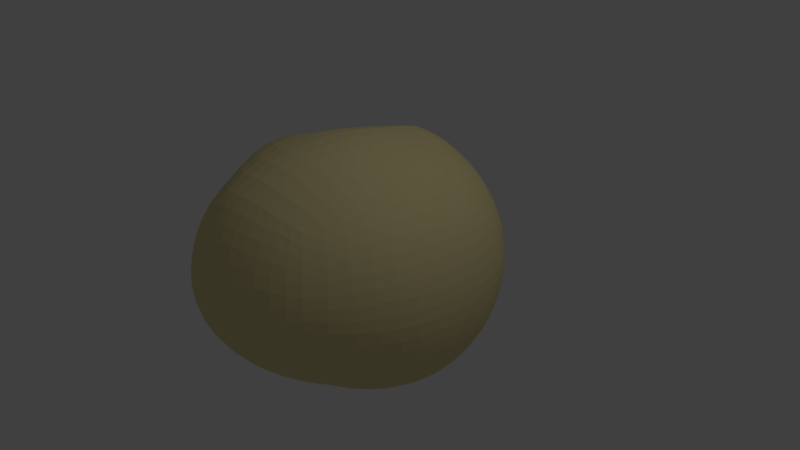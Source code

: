 # Source: RockChunk01.blend  (saved by Blender 2.79.0; exported with 4.5.12 LTS)
import bpy
from mathutils import Matrix  # noqa: F401  (used for matrix-valued properties, if any)

bpy.ops.wm.read_factory_settings(use_empty=True)
scene = bpy.context.scene
scene.name = 'Scene'

# ---- collections
col_collection_1 = bpy.data.collections.new('Collection 1'); scene.collection.children.link(col_collection_1)

# ---- materials (node trees are filled in below, after node groups)
mat_material = bpy.data.materials.new('Material')
mat_material.alpha_threshold = 0.0
mat_material.use_transparent_shadow = False
mat_material.diffuse_color = (0.8, 0.6904, 0.3485, 1.0)
mat_material.specular_color = (1.0, 0.4999, 0.2758)
mat_material.roughness = 0.5
mat_material.line_color = (0.0, 0.0, 0.0, 1.0)

# ---- material node trees

# ---- world
world_world = bpy.data.worlds.new('World'); scene.world = world_world
world_world.color = (0.05088, 0.05088, 0.05088)
world_world.use_sun_shadow = False
world_world.sun_shadow_jitter_overblur = 0.0
world_world.cycles.sampling_method = 'MANUAL'

# ---- cameras
cam_camera = bpy.data.cameras.new('Camera')
cam_camera.clip_end = 100.0
cam_camera.lens = 35.0
cam_camera.sensor_width = 32.0
cam_camera.sensor_height = 18.0
cam_camera.ortho_scale = 7.314
cam_camera.dof.focus_distance = 0.0
cam_camera.dof.aperture_fstop = 128.0

# ---- lights
light_lamp = bpy.data.lights.new('Lamp', 'POINT')
light_lamp.transmission_factor = 0.0
light_lamp.cutoff_distance = 30.0
light_lamp.energy = 100.0
light_lamp.shadow_buffer_clip_start = 1.001
light_lamp.shadow_soft_size = 0.1
light_lamp.shadow_maximum_resolution = 0.006
light_lamp.use_absolute_resolution = True

# ---- meshes
me_cube = bpy.data.meshes.new('Cube')
me_cube.from_pydata([(1.0, 1.0, -1.0), (1.0, -1.0, -1.0), (-1.0, -1.0, -1.0), (-1.0, 1.0, -1.0), (1.0, 1.0, 1.0), (1.0, -1.768, 1.279), (-1.0, -1.0, 1.0), (-1.0, 1.0, 1.0), (1.225, 1.49e-08, -1.225), (1.788e-07, 1.225, -1.225), (1.225, 1.225, 7.538e-09), (-5.96e-08, -1.225, -1.225), (1.225, -1.993, 0.2795), (-1.225, 3.036e-07, -1.225), (-1.225, -1.225, -5.96e-08), (-1.225, 1.225, 1.118e-08), (1.225, -7.153e-07, 1.225), (3.576e-07, 1.225, 1.225), (-5.662e-07, -1.993, 1.504), (-0.8391, 1.788e-07, 0.6145), (3.725e-07, 2.011, 2.98e-08), (-1.732, 2.682e-07, 7.451e-09), (-4.172e-07, -2.5, 0.2795), (1.732, -4.47e-07, 2.794e-08), (-1.49e-07, -1.565e-07, 1.732), (1.079e-07, 2.123e-07, -1.732), (1.155, -0.5197, -1.157), (-0.5246, 1.167, -1.167), (1.167, 1.167, 0.5246), (-0.5241, -1.16, -1.172), (1.189, -1.945, 0.8112), (-1.167, 0.5246, -1.167), (-1.185, -1.157, 0.5265), (-1.167, 1.167, 0.5246), (1.207, -0.8932, 1.344), (-0.5246, 1.167, 1.167), (-0.5827, -1.536, 1.338), (-0.7783, 0.5228, 0.5521), (1.166, 0.5241, -1.166), (0.5246, 1.167, -1.167), (1.167, 1.167, -0.5246), (0.527, -1.163, -1.182), (1.204, -1.559, -0.4249), (-1.159, -0.5209, -1.159), (-1.436, -1.365, -0.5229), (-1.167, 1.167, -0.5246), (1.157, 0.52, 1.157), (0.5246, 1.167, 1.167), (0.5329, -1.944, 1.474), (-1.154, -0.5177, 1.149), (-0.6628, 1.88, 2.98e-08), (0.6628, 1.6, 2.98e-08), (3.986e-07, 1.6, 0.6628), (2.831e-07, 1.88, -0.6628), (-1.6, 0.6628, 7.451e-09), (-1.572, -0.6511, -0.002895), (-1.6, 3.055e-07, -0.6628), (-1.595, 0.002896, 0.6606), (-0.7333, -1.986, 0.105), (0.6756, -2.399, 0.261), (-0.03299, -2.016, -0.603), (-0.03025, -2.396, 0.9536), (1.677, -1.05, 0.119), (1.592, 0.6594, -0.001806), (1.597, 0.004355, -0.6614), (1.602, 0.0118, 0.6635), (-0.02997, -1.019, 1.817), (-0.002135, 0.6557, 1.583), (0.6658, 0.0171, 1.607), (-0.2761, 0.01021, 0.9875), (-0.6628, 2.719e-07, -1.6), (0.6622, 0.000921, -1.599), (1.541e-07, 0.6628, -1.6), (-0.002226, -0.6534, -1.578), (0.6185, -0.6212, -1.472), (0.6249, 0.6364, -1.483), (-0.626, 0.6368, -1.484), (-0.2469, 0.6259, 0.8596), (0.6299, 0.6281, 1.47), (0.6639, -0.98, 1.719), (1.472, 0.6268, 0.6304), (1.477, 0.6257, -0.6348), (1.52, -0.8165, -0.6032), (0.6394, -2.313, 0.9456), (0.6401, -1.907, -0.587), (-0.6719, -1.674, -0.6243), (-1.466, -0.6073, 0.622), (-1.464, -0.612, -0.6279), (-1.484, 0.626, -0.6368), (0.626, 1.484, -0.6368), (0.626, 1.484, 0.6368), (-0.626, 1.484, 0.6368), (-0.626, 1.764, -0.6368), (-1.478, 0.6255, 0.6333), (-0.7405, -1.883, 0.7899), (1.572, -0.9992, 0.8011), (-0.6858, -0.7848, 1.579), (-0.6208, -0.6224, -1.468), (1.085, -0.7653, -1.088), (-0.7714, 1.095, -1.098), (1.097, 1.096, 0.7714), (-0.7708, -1.091, -1.1), (1.113, -1.87, 1.058), (-1.093, 0.769, -1.093), (-1.106, -1.085, 0.7705), (-1.121, 1.095, 0.7796), (1.131, -1.339, 1.339), (-0.7639, 1.083, 1.089), (-0.8045, -1.272, 1.179), (-0.9106, 0.7481, 0.7795), (1.21, 0.2653, -1.21), (0.2655, 1.209, -1.212), (1.211, 1.211, -0.2655), (0.2665, -1.206, -1.222), (1.244, -1.798, -0.08738), (-1.206, -0.264, -1.206), (-1.48, -1.411, -0.2647), (-1.216, 1.212, -0.2662), (1.2, 0.2623, 1.199), (0.2671, 1.216, 1.22), (0.2699, -1.989, 1.518), (-1.025, -0.245, 0.8787), (-0.9775, 1.581, 0.006071), (0.3514, 1.838, 0.005861), (-0.004267, 1.439, 0.9615), (0.007452, 1.996, -0.3415), (-1.433, 0.9573, 0.000364), (-1.682, -0.3328, -0.001421), (-1.441, -0.0005638, -0.9629), (-1.724, 0.007965, 0.3429), (-1.001, -1.62, 0.04828), (0.3448, -2.498, 0.2618), (-0.02036, -1.643, -0.9428), (-0.02585, -2.492, 0.6229), (1.501, -1.547, 0.1932), (1.688, 0.3351, -0.001133), (1.439, 0.002755, -0.9614), (1.699, 0.008974, 0.3381), (-0.03106, -1.528, 1.728), (-0.001285, 0.3278, 1.657), (0.9648, 0.01369, 1.444), (-0.1788, 0.02186, 1.375), (-0.9628, -0.0005029, -1.441), (0.3375, -3.459e-06, -1.697), (0.0003228, 0.9573, -1.433), (-0.001161, -0.3338, -1.685), (1.203, -0.2633, -1.204), (-0.2662, 1.212, -1.216), (1.211, 1.211, 0.2655), (-0.2653, -1.205, -1.216), (1.23, -1.988, 0.5486), (-1.211, 0.2657, -1.211), (-1.224, -1.202, 0.2661), (-1.22, 1.214, 0.267), (1.233, -0.4448, 1.301), (-0.2657, 1.204, 1.218), (-0.3155, -1.783, 1.455), (-0.7987, 0.2565, 0.5515), (1.095, 0.7708, -1.096), (0.77, 1.094, -1.095), (1.096, 1.096, -0.7713), (0.7718, -1.09, -1.105), (1.116, -1.29, -0.7274), (-1.089, -0.7665, -1.089), (-1.098, -1.089, -0.7697), (-1.098, 1.095, -0.7714), (1.09, 0.7678, 1.09), (0.7714, 1.096, 1.097), (0.7789, -1.869, 1.395), (-1.1, -0.7751, 1.104), (-0.3415, 1.996, 0.007397), (0.9562, 1.431, 0.000273), (0.00594, 1.838, 0.3514), (0.006154, 1.581, -0.9775), (-1.699, 0.338, 0.000118), (-1.412, -0.946, -0.001566), (-1.698, -0.0006109, -0.3378), (-1.213, 0.006845, 0.694), (-0.3991, -2.294, 0.1805), (0.9741, -2.228, 0.2639), (-0.02846, -2.313, -0.1916), (-0.026, -2.229, 1.255), (1.748, -0.5275, 0.05697), (1.436, 0.9603, -0.0008909), (1.696, 0.00392, -0.3371), (1.441, 0.01003, 0.9628), (-0.02645, -0.506, 1.813), (-0.01178, 0.9555, 1.428), (0.3435, 0.02476, 1.729), (-0.5382, -0.008747, 0.7721), (-0.3377, -0.0004893, -1.698), (0.962, 0.0002472, -1.44), (2.221e-05, 0.338, -1.699), (-0.001317, -0.9494, -1.418), (0.3131, -0.6476, -1.551), (0.9013, -0.5792, -1.337), (0.6503, -0.3159, -1.56), (0.5779, -0.8998, -1.34), (0.3178, 0.6602, -1.567), (0.9113, 0.5905, -1.348), (0.5834, 0.9149, -1.344), (0.6548, 0.3244, -1.568), (-0.9125, 0.5909, -1.349), (-0.3183, 0.6605, -1.568), (-0.5818, 0.9124, -1.341), (-0.6557, 0.3242, -1.57), (-0.2327, 0.3104, 0.8934), (-0.3849, 0.8743, 1.053), (-0.1513, 0.6758, 1.229), (-0.4973, 0.5791, 0.6779), (0.6539, 0.3263, 1.554), (0.5869, 0.9121, 1.341), (0.9093, 0.5841, 1.336), (0.3254, 0.6604, 1.586), (0.62, -1.479, 1.652), (0.6759, -0.4783, 1.691), (0.9555, -0.9392, 1.56), (0.3242, -1.003, 1.818), (1.555, 0.3235, 0.6542), (1.342, 0.9118, 0.5874), (1.559, 0.654, 0.3199), (1.337, 0.5833, 0.909), (1.56, 0.3199, -0.6577), (1.345, 0.9118, -0.5897), (1.344, 0.5848, -0.916), (1.561, 0.6532, -0.3237), (1.385, -1.201, -0.528), (1.588, -0.4098, -0.6465), (1.358, -0.6748, -0.8973), (1.633, -0.9429, -0.2526), (0.3108, -2.403, 0.97), (0.9384, -2.16, 0.893), (0.6752, -2.4, 0.6097), (0.6012, -2.161, 1.235), (0.3091, -1.992, -0.6206), (0.9404, -1.754, -0.5253), (0.5927, -1.551, -0.9067), (0.6804, -2.202, -0.1925), (-1.204, -1.638, -0.5852), (-0.3656, -1.871, -0.635), (-0.6103, -1.433, -0.9165), (-0.7262, -1.857, -0.273), (-1.549, -0.3072, 0.6589), (-1.341, -0.8919, 0.5834), (-1.556, -0.6406, 0.3166), (-1.338, -0.5591, 0.9016), (-1.557, -0.312, -0.6552), (-1.331, -0.8931, -0.5813), (-1.335, -0.5766, -0.9086), (-1.544, -0.6419, -0.3205), (-1.342, 0.9072, -0.5874), (-1.57, 0.3185, -0.661), (-1.349, 0.5852, -0.9177), (-1.569, 0.6554, -0.324), (0.3284, 1.705, -0.6657), (0.9069, 1.341, -0.5877), (0.6626, 1.573, -0.3251), (0.5874, 1.347, -0.9171), (0.318, 1.567, 0.6624), (0.9108, 1.347, 0.5905), (0.5849, 1.346, 0.9161), (0.6574, 1.567, 0.3238), (-0.9135, 1.349, 0.5977), (-0.3193, 1.572, 0.6676), (-0.6026, 1.353, 0.9238), (-0.6605, 1.706, 0.3343), (-0.9241, 1.487, -0.5969), (-0.3215, 1.863, -0.6723), (-0.6673, 1.864, -0.3274), (-0.591, 1.487, -0.9289), (-1.337, 0.9079, 0.5954), (-1.54, 0.3151, 0.6507), (-1.598, 0.6627, 0.3291), (-1.12, 0.593, 0.6441), (-0.9797, -1.529, 0.6629), (-0.4243, -2.187, 0.8932), (-0.7656, -1.961, 0.4511), (-0.6851, -1.726, 1.081), (1.43, -1.492, 0.8259), (1.62, -0.493, 0.7445), (1.661, -1.033, 0.4662), (1.417, -0.9504, 1.092), (-0.6692, -1.177, 1.495), (-0.4997, -0.3604, 1.306), (-0.3746, -0.9028, 1.743), (-0.9219, -0.6505, 1.367), (-0.9055, -0.582, -1.337), (-0.3165, -0.6481, -1.548), (-0.6519, -0.3172, -1.559), (-0.5787, -0.9003, -1.335), (-0.2941, -0.9368, -1.398), (-0.3324, -0.3315, -1.652), (-0.9468, -0.2966, -1.41), (-0.7527, -0.3095, 1.077), (-0.2911, -0.4245, 1.592), (-0.3751, -1.363, 1.654), (1.455, -0.4686, 1.044), (1.72, -0.5127, 0.4083), (1.499, -1.534, 0.5145), (-0.3899, -2.012, 1.2), (-0.4354, -2.28, 0.5417), (-1.015, -1.594, 0.3596), (-1.158, 0.2973, 0.6551), (-1.68, 0.3392, 0.3438), (-1.428, 0.9527, 0.3072), (-0.2989, 1.562, -0.9776), (-0.3406, 1.983, -0.3441), (-0.975, 1.565, -0.3032), (-0.3361, 1.815, 0.3581), (-0.308, 1.418, 0.9662), (-0.8709, 1.233, 0.8681), (0.9479, 1.41, 0.2995), (0.8525, 1.238, 0.856), (0.2956, 1.417, 0.9581), (0.851, 1.235, -0.8536), (0.9484, 1.409, -0.299), (0.3554, 1.816, -0.3401), (-1.666, 0.3338, -0.3371), (-1.417, 0.2969, -0.9549), (-1.236, 0.849, -0.8532), (-1.393, -0.9307, -0.2955), (-1.228, -0.8404, -0.847), (-1.408, -0.2935, -0.9489), (-1.243, -0.8363, 0.8554), (-1.406, -0.9311, 0.2956), (-1.668, -0.3239, 0.3404), (-0.4006, -2.124, -0.2526), (-0.323, -1.557, -0.9496), (-0.8672, -1.274, -0.8558), (0.9851, -2.028, -0.1546), (0.8676, -1.435, -0.8341), (0.2907, -1.618, -0.948), (0.8758, -2.037, 1.165), (0.9787, -2.228, 0.5835), (0.332, -2.501, 0.6225), (1.702, -0.4729, -0.3048), (1.419, -0.34, -0.9445), (1.252, -0.9913, -0.8245), (1.412, 0.9492, -0.3002), (1.238, 0.8526, -0.8558), (1.411, 0.298, -0.9519), (1.234, 0.851, 0.852), (1.411, 0.9493, 0.2983), (1.652, 0.3365, 0.3333), (0.3357, -0.4859, 1.811), (0.9756, -0.4601, 1.525), (0.8947, -1.416, 1.519), (0.2961, 0.9552, 1.429), (0.852, 0.8513, 1.234), (0.945, 0.302, 1.402), (-0.6397, 0.809, 0.9044), (-0.2127, 0.9397, 1.25), (-0.1528, 0.3441, 1.283), (-0.334, 0.3368, -1.665), (-0.2955, 0.9486, -1.411), (-0.8498, 0.8522, -1.236), (0.9501, 0.3003, -1.416), (0.851, 0.8543, -1.237), (0.296, 0.9491, -1.41), (0.8429, -0.8419, -1.232), (0.9434, -0.2946, -1.408), (0.3305, -0.3309, -1.653), (0.2923, -0.9366, -1.401), (0.3336, 0.3369, -1.664), (-0.9515, 0.3003, -1.418), (-0.4979, 0.2783, 0.691), (0.3342, 0.3446, 1.666), (0.3019, -1.517, 1.735), (1.402, 0.2999, 0.9447), (1.654, 0.334, -0.3357), (1.475, -1.39, -0.1832), (0.2925, -2.232, 1.275), (0.3328, -2.302, -0.2125), (-1.256, -1.753, -0.277), (-1.292, -0.2696, 0.8054), (-1.649, -0.3282, -0.3346), (-1.412, 0.9459, -0.2988), (0.3059, 1.483, -0.9635), (0.3441, 1.732, 0.3477), (-0.9667, 1.489, 0.3126), (-0.8615, 1.307, -0.8656), (-1.135, 0.8417, 0.7198), (-0.9103, -1.412, 0.9335), (1.305, -1.424, 1.101), (-0.8943, -0.9771, 1.306), (-0.8457, -0.8448, -1.231), (1.044, -0.8835, -1.045), (-0.8882, 1.05, -1.052), (1.051, 1.051, 0.8883), (-0.8881, -1.049, -1.053), (1.061, -1.822, 1.172), (-1.048, 0.8858, -1.048), (-1.053, -1.043, 0.8854), (-1.074, 1.048, 0.8976), (1.073, -1.557, 1.316), (-0.8842, 1.041, 1.051), (-0.9006, -1.135, 1.089), (-0.9689, 0.8574, 0.9033), (1.221, 0.1331, -1.221), (0.1332, 1.221, -1.223), (1.221, 1.221, -0.1332), (0.1335, -1.219, -1.228), (1.243, -1.903, 0.09276), (-1.219, -0.1326, -1.219), (-1.358, -1.313, -0.13), (-1.225, 1.221, -0.1334), (1.213, 0.1314, 1.213), (0.1339, 1.226, 1.228), (0.1346, -1.998, 1.52), (-0.934, -0.1294, 0.7388), (-1.105, 1.406, 0.003736), (0.1827, 1.939, 0.005796), (-0.002768, 1.341, 1.1), (0.006917, 2.02, -0.1714), (-1.331, 1.093, 8.614e-05), (-1.716, -0.1678, -0.000983), (-1.34, -0.0004337, -1.099), (-1.739, 0.003795, 0.1717), (-1.125, -1.429, 0.02744), (0.1723, -2.514, 0.2678), (-0.0105, -1.437, -1.088), (-0.01602, -2.509, 0.4513), (1.375, -1.778, 0.2345), (1.715, 0.1683, -0.0005913), (1.338, 0.001374, -1.098), (1.724, 0.005258, 0.1698), (-0.01961, -1.769, 1.632), (-0.0002408, 0.1637, 1.694), (1.1, 0.008014, 1.341), (-0.1162, 0.021, 1.568), (-1.099, -0.0003905, -1.339), (0.1696, -0.0001667, -1.723), (0.000146, 1.093, -1.331), (-0.0005824, -0.1681, -1.717), (1.182, -0.3927, -1.184), (-0.3969, 1.193, -1.196), (1.193, 1.193, 0.3963), (-0.3959, -1.185, -1.198), (1.215, -1.971, 0.6815), (-1.193, 0.3965, -1.193), (-1.21, -1.183, 0.3976), (-1.199, 1.195, 0.3977), (1.225, -0.6688, 1.328), (-0.3959, 1.186, 1.196), (-0.4555, -1.664, 1.403), (-0.787, 0.3895, 0.5374), (1.134, 0.6494, -1.134), (0.6489, 1.133, -1.134), (1.135, 1.135, -0.6499), (0.6516, -1.129, -1.148), (1.165, -1.428, -0.5805), (-1.126, -0.6453, -1.126), (-1.277, -1.223, -0.6548), (-1.136, 1.134, -0.65), (1.127, 0.6456, 1.127), (0.6497, 1.135, 1.135), (0.6584, -1.91, 1.44), (-1.141, -0.6523, 1.143), (-0.507, 1.951, 0.006454), (0.8099, 1.516, 7.131e-05), (0.003558, 1.721, 0.5082), (0.005746, 1.742, -0.8311), (-1.658, 0.503, -0.000244), (-1.493, -0.799, -0.002619), (-1.657, -0.0005036, -0.5026), (-1.407, 0.00874, 0.7108), (-0.5718, -2.146, 0.1411), (0.8297, -2.322, 0.2606), (-0.03299, -2.176, -0.4057), (-0.03096, -2.321, 1.109), (1.725, -0.7904, 0.08729), (1.521, 0.8136, -0.001333), (1.654, 0.004526, -0.5016), (1.529, 0.01197, 0.8172), (-0.03173, -0.7625, 1.829), (-0.00963, 0.8073, 1.509), (0.5084, 0.02281, 1.678), (-0.3983, -0.007216, 0.8698), (-0.5026, -0.0004049, -1.657), (0.816, 0.0004437, -1.526), (2.337e-05, 0.503, -1.658), (-0.001799, -0.8043, -1.503), (0.156, -0.6533, -1.571), (0.7632, -0.6028, -1.411), (0.6592, -0.1585, -1.587), (0.6, -0.7628, -1.411), (0.1596, 0.6644, -1.591), (0.7714, 0.6161, -1.421), (0.5559, 1.044, -1.26), (0.6427, 0.4826, -1.532), (-1.044, 0.5603, -1.264), (-0.4741, 0.6514, -1.533), (-0.5537, 1.041, -1.255), (-0.6438, 0.4828, -1.534), (-0.244, 0.1566, 0.9335), (-0.3081, 0.7563, 0.9541), (-0.09943, 0.6754, 1.416), (-0.3644, 0.6072, 0.7569), (0.6606, 0.172, 1.582), (0.6111, 0.7731, 1.411), (1.038, 0.5543, 1.252), (0.4813, 0.6476, 1.537), (0.5828, -1.719, 1.578), (0.6738, -0.7288, 1.714), (1.086, -0.9166, 1.458), (0.4972, -0.9923, 1.779), (1.582, 0.1682, 0.6602), (1.413, 0.7723, 0.6113), (1.582, 0.6595, 0.1598), (1.411, 0.6075, 0.7729), (1.584, 0.1628, -0.6619), (1.417, 0.7719, -0.6148), (1.26, 0.5568, -1.046), (1.525, 0.6421, -0.4812), (1.298, -1.383, -0.4793), (1.562, -0.6149, -0.6289), (1.26, -0.5987, -1.031), (1.585, -0.8823, -0.4315), (0.1396, -2.414, 0.9683), (0.7936, -2.245, 0.9229), (0.6809, -2.413, 0.4353), (0.6239, -2.245, 1.095), (0.1383, -2.012, -0.6193), (0.7943, -1.836, -0.5618), (0.5609, -1.359, -1.047), (0.6651, -2.064, -0.3976), (-1.339, -1.514, -0.5703), (-0.5183, -1.772, -0.629), (-0.5679, -1.297, -1.046), (-0.7068, -1.78, -0.4577), (-1.575, -0.1526, 0.6637), (-1.41, -0.7528, 0.6057), (-1.571, -0.649, 0.1573), (-1.411, -0.5839, 0.766), (-1.586, -0.1571, -0.6619), (-1.394, -0.7502, -0.6022), (-1.253, -0.5514, -1.038), (-1.51, -0.6296, -0.476), (-1.255, 1.038, -0.5565), (-1.534, 0.4744, -0.6518), (-1.263, 0.5573, -1.047), (-1.533, 0.6435, -0.4825), (0.1697, 1.803, -0.6712), (0.7667, 1.413, -0.6124), (0.6676, 1.594, -0.1632), (0.6101, 1.421, -0.7801), (0.1597, 1.59, 0.6662), (0.7711, 1.42, 0.6159), (0.5572, 1.262, 1.046), (0.6445, 1.532, 0.4821), (-1.045, 1.263, 0.5646), (-0.475, 1.535, 0.6566), (-0.5769, 1.275, 1.061), (-0.6438, 1.595, 0.4859), (-1.049, 1.329, -0.5625), (-0.4778, 1.823, -0.6611), (-0.6727, 1.884, -0.1642), (-0.6146, 1.634, -0.7916), (-1.258, 1.043, 0.5654), (-1.511, 0.4707, 0.6439), (-1.608, 0.6666, 0.1646), (-1.299, 0.6151, 0.6673), (-1.08, -1.342, 0.5941), (-0.5922, -2.044, 0.8459), (-0.7549, -1.979, 0.2779), (-0.7198, -1.809, 0.9393), (1.323, -1.726, 0.8239), (1.605, -0.7466, 0.7767), (1.678, -1.044, 0.2932), (1.503, -0.9759, 0.951), (-0.6297, -1.359, 1.42), (-0.609, -0.5519, 1.464), (-0.2055, -0.9613, 1.794), (-0.8057, -0.7169, 1.475), (-1.037, -0.5541, -1.254), (-0.4705, -0.6379, -1.514), (-0.6603, -0.1596, -1.587), (-0.6015, -0.7638, -1.406), (1.123, -0.644, -1.125), (-0.65, 1.134, -1.136), (1.135, 1.135, 0.65), (-0.6494, -1.128, -1.14), (1.156, -1.911, 0.937), (-1.133, 0.6488, -1.133), (-1.15, -1.124, 0.6506), (-1.152, 1.135, 0.6545), (1.175, -1.117, 1.348), (-0.645, 1.125, 1.13), (-0.6986, -1.406, 1.262), (-0.8474, 0.6446, 0.655), (1.191, 0.3959, -1.192), (0.3962, 1.192, -1.193), (1.193, 1.193, -0.3963), (0.398, -1.188, -1.207), (1.23, -1.684, -0.2604), (-1.186, -0.3937, -1.186), (-1.481, -1.394, -0.3987), (-1.196, 1.193, -0.3969), (1.181, 0.392, 1.181), (0.3976, 1.196, 1.198), (0.4032, -1.971, 1.502), (-1.102, -0.3661, 1.023), (-0.831, 1.742, 0.005622), (0.5086, 1.721, 0.003547), (-0.002216, 1.521, 0.8127), (0.006531, 1.951, -0.507), (-1.523, 0.814, -8.334e-05), (-1.633, -0.4943, -0.002322), (-1.528, -0.0004592, -0.8168), (-1.685, 0.007164, 0.5123), (-0.8721, -1.807, 0.07468), (0.5133, -2.459, 0.2592), (-0.02785, -1.837, -0.7813), (-0.03082, -2.454, 0.7911), (1.602, -1.303, 0.1548), (1.647, 0.4993, -0.00146), (1.525, 0.003746, -0.8152), (1.659, 0.01132, 0.5032), (-0.03366, -1.277, 1.789), (-0.002712, 0.4922, 1.622), (0.8189, 0.01658, 1.532), (-0.2231, 0.01159, 1.18), (-0.8167, -0.0003993, -1.528), (0.5022, 0.0003146, -1.656), (0.0001768, 0.8139, -1.523), (-0.001712, -0.496, -1.638), (1.217, -0.1322, -1.218), (-0.1335, 1.222, -1.225), (1.221, 1.221, 0.1332), (-0.133, -1.218, -1.224), (1.234, -1.996, 0.414), (-1.222, 0.1333, -1.222), (-1.218, -1.211, 0.1328), (-1.227, 1.223, 0.1337), (1.231, -0.222, 1.265), (-0.1333, 1.218, 1.229), (-0.1644, -1.895, 1.491), (-0.8173, 0.1252, 0.5717), (1.051, 0.8879, -1.051), (0.8873, 1.05, -1.05), (1.051, 1.051, -0.8882), (0.8873, -1.046, -1.054), (1.06, -1.146, -0.8659), (-1.046, -0.8849, -1.046), (-1.045, -1.043, -0.8823), (-1.052, 1.05, -0.8881), (1.048, 0.8863, 1.048), (0.8883, 1.051, 1.052), (0.8929, -1.821, 1.342), (-1.052, -0.8892, 1.054), (-0.1714, 2.02, 0.006883), (1.095, 1.334, 0.0001465), (0.005833, 1.939, 0.1827), (0.003788, 1.406, -1.105), (-1.725, 0.1699, -0.0002428), (-1.319, -1.086, -0.002155), (-1.722, -0.0004841, -0.1696), (-1.027, -0.0009271, 0.6515), (-0.2077, -2.414, 0.2262), (1.106, -2.118, 0.2701), (-0.01818, -2.425, 0.03715), (-0.01606, -2.119, 1.388), (1.749, -0.2635, 0.02823), (1.338, 1.098, -0.0004375), (1.722, 0.002537, -0.1694), (1.339, 0.006061, 1.099), (-0.01528, -0.2523, 1.776), (-0.009426, 1.097, 1.335), (0.1715, 0.01955, 1.757), (-0.6825, -0.01249, 0.6811), (-0.1697, -0.0004179, -1.723), (1.099, 5.276e-06, -1.339), (2.1e-05, 0.1699, -1.725), (-0.0006661, -1.088, -1.323), (0.4677, -0.6372, -1.518), (1.031, -0.5512, -1.251), (0.6368, -0.4705, -1.522), (0.553, -1.032, -1.263), (0.4734, 0.6511, -1.531), (1.043, 0.5598, -1.263), (0.6065, 0.7788, -1.419), (0.6616, 0.1634, -1.591), (-0.7725, 0.6166, -1.423), (-0.1598, 0.6646, -1.591), (-0.6061, 0.7777, -1.418), (-0.6624, 0.1629, -1.593), (-0.2246, 0.4676, 0.8651), (-0.4606, 1.007, 1.138), (-0.1907, 0.657, 1.041), (-0.6338, 0.5553, 0.6041), (0.6441, 0.4787, 1.517), (0.5584, 1.044, 1.26), (0.7722, 0.6081, 1.408), (0.1612, 0.6672, 1.613), (0.647, -1.232, 1.698), (0.6726, -0.2299, 1.653), (0.8138, -0.9601, 1.647), (0.1471, -1.012, 1.831), (1.519, 0.4768, 0.6445), (1.261, 1.044, 0.5586), (1.522, 0.6431, 0.4772), (1.252, 0.5539, 1.037), (1.524, 0.4746, -0.6487), (1.262, 1.044, -0.5598), (1.416, 0.6077, -0.7785), (1.583, 0.6591, -0.1635), (1.459, -1.012, -0.5698), (1.6, -0.203, -0.6572), (1.445, -0.7478, -0.7545), (1.664, -0.9989, -0.06869), (0.4781, -2.368, 0.9621), (1.071, -2.06, 0.8557), (0.6614, -2.366, 0.7805), (0.5711, -2.06, 1.363), (0.477, -1.956, -0.6103), (1.076, -1.66, -0.4788), (0.6196, -1.735, -0.7536), (0.6854, -2.317, 0.02725), (-0.9391, -1.662, -0.6124), (-0.2019, -1.951, -0.6256), (-0.6438, -1.558, -0.7752), (-0.7358, -1.927, -0.08603), (-1.514, -0.4596, 0.6457), (-1.263, -1.024, 0.5549), (-1.52, -0.6275, 0.4724), (-1.252, -0.5356, 1.03), (-1.516, -0.464, -0.6438), (-1.379, -1.13, -0.5508), (-1.405, -0.5968, -0.7712), (-1.564, -0.649, -0.1623), (-1.418, 0.7698, -0.6145), (-1.593, 0.16, -0.665), (-1.422, 0.6082, -0.7805), (-1.59, 0.6615, -0.1626), (0.4782, 1.596, -0.6523), (1.041, 1.259, -0.5585), (0.6489, 1.535, -0.4834), (0.5587, 1.262, -1.046), (0.4738, 1.531, 0.6523), (1.044, 1.262, 0.5601), (0.6076, 1.42, 0.7792), (0.6639, 1.591, 0.1626), (-0.773, 1.422, 0.6206), (-0.1602, 1.593, 0.6697), (-0.6149, 1.42, 0.7811), (-0.6687, 1.804, 0.1728), (-0.7839, 1.634, -0.6232), (-0.1612, 1.883, -0.6751), (-0.6533, 1.824, -0.4864), (-0.5594, 1.329, -1.051), (-1.409, 0.7679, 0.6176), (-1.57, 0.1595, 0.6584), (-1.563, 0.6537, 0.4922), (-0.9488, 0.5604, 0.5964), (-0.8672, -1.71, 0.7288), (-0.2376, -2.308, 0.931), (-0.7608, -1.928, 0.6224), (-0.6371, -1.633, 1.212), (1.513, -1.249, 0.8183), (1.616, -0.24, 0.7063), (1.625, -1.018, 0.6362), (1.318, -0.9224, 1.223), (-0.694, -0.9858, 1.557), (-0.3794, -0.1822, 1.145), (-0.5344, -0.8426, 1.67), (-1.039, -0.5836, 1.259), (-0.7663, -0.6049, -1.409), (-0.16, -0.6535, -1.569), (-0.6387, -0.4718, -1.52), (-0.5524, -1.032, -1.256), (-0.4379, -0.9217, -1.371), (-0.1482, -0.9461, -1.413), (-0.3063, -0.7951, -1.478), (-0.2801, -1.072, -1.309), (-0.4943, -0.3261, -1.613), (-0.1675, -0.3344, -1.676), (-0.3367, -0.1672, -1.683), (-0.3257, -0.4921, -1.607), (-1.082, -0.2819, -1.314), (-0.803, -0.3086, -1.491), (-0.9585, -0.1493, -1.431), (-0.9292, -0.4409, -1.378), (-0.8533, -0.4574, 1.239), (-0.6406, -0.1703, 0.9167), (-0.6235, -0.3393, 1.187), (-0.8873, -0.2808, 0.9744), (-0.3427, -0.6562, 1.686), (-0.2332, -0.2011, 1.485), (-0.1703, -0.4594, 1.718), (-0.3983, -0.3913, 1.451), (-0.351, -1.578, 1.563), (-0.3852, -1.137, 1.718), (-0.2077, -1.45, 1.703), (-0.5287, -1.273, 1.583), (1.443, -0.7096, 1.073), (1.452, -0.2288, 1.006), (1.545, -0.4805, 0.8984), (1.35, -0.4562, 1.177), (1.702, -0.7739, 0.4392), (1.717, -0.2514, 0.3745), (1.744, -0.5205, 0.2334), (1.679, -0.5028, 0.5791), (1.379, -1.769, 0.5336), (1.593, -1.288, 0.4924), (1.509, -1.545, 0.354), (1.473, -1.517, 0.6724), (-0.546, -1.875, 1.147), (-0.2175, -2.134, 1.239), (-0.4135, -2.106, 1.051), (-0.3579, -1.902, 1.333), (-0.6105, -2.131, 0.4977), (-0.2411, -2.406, 0.5847), (-0.4244, -2.297, 0.3608), (-0.4366, -2.242, 0.72), (-1.119, -1.398, 0.3127), (-0.8975, -1.782, 0.4061), (-1.005, -1.604, 0.2038), (-1.004, -1.565, 0.5128), (-1.139, 0.4448, 0.6401), (-1.186, 0.1511, 0.6677), (-1.349, 0.3109, 0.6871), (-0.9813, 0.2756, 0.5934), (-1.647, 0.503, 0.3381), (-1.711, 0.1747, 0.3452), (-1.701, 0.3408, 0.1726), (-1.639, 0.3337, 0.5106), (-1.327, 1.086, 0.2877), (-1.52, 0.8121, 0.3198), (-1.437, 0.9594, 0.1539), (-1.398, 0.9391, 0.4575), (-0.4477, 1.53, -0.9603), (-0.1468, 1.579, -0.9853), (-0.313, 1.724, -0.8364), (-0.2831, 1.389, -1.1), (-0.5094, 1.938, -0.3388), (-0.1672, 2.007, -0.3463), (-0.3446, 2.007, -0.169), (-0.334, 1.937, -0.5137), (-1.099, 1.391, -0.2853), (-0.8326, 1.726, -0.3181), (-0.984, 1.58, -0.149), (-0.9567, 1.532, -0.4529), (-0.5018, 1.77, 0.352), (-0.1657, 1.837, 0.3613), (-0.3277, 1.694, 0.5129), (-0.3421, 1.921, 0.1905), (-0.4572, 1.392, 0.9491), (-0.1564, 1.434, 0.9674), (-0.2928, 1.324, 1.105), (-0.3138, 1.496, 0.8174), (-1.003, 1.171, 0.8322), (-0.7393, 1.297, 0.899), (-0.8348, 1.169, 0.9946), (-0.8942, 1.294, 0.7345), (0.8043, 1.492, 0.3123), (1.084, 1.316, 0.2839), (0.9329, 1.383, 0.4466), (0.9554, 1.425, 0.1504), (0.7212, 1.297, 0.889), (0.9783, 1.172, 0.8169), (0.8151, 1.172, 0.9801), (0.8849, 1.297, 0.7259), (0.1461, 1.433, 0.9632), (0.4421, 1.387, 0.9407), (0.2827, 1.323, 1.094), (0.3074, 1.495, 0.812), (0.7203, 1.293, -0.8866), (0.977, 1.17, -0.8153), (0.882, 1.292, -0.7231), (0.8136, 1.169, -0.9778), (0.8054, 1.491, -0.312), (1.084, 1.316, -0.2835), (0.9559, 1.425, -0.1498), (0.9312, 1.38, -0.4451), (0.1892, 1.921, -0.3441), (0.5099, 1.696, -0.3328), (0.3601, 1.838, -0.1678), (0.3479, 1.77, -0.5066), (-1.626, 0.4971, -0.3322), (-1.691, 0.1675, -0.3392), (-1.625, 0.3277, -0.5013), (-1.689, 0.3372, -0.1692), (-1.388, 0.4429, -0.94), (-1.435, 0.1488, -0.9628), (-1.32, 0.2826, -1.088), (-1.5, 0.3092, -0.8117), (-1.168, 0.9732, -0.8132), (-1.297, 0.7196, -0.8883), (-1.169, 0.812, -0.9767), (-1.293, 0.8811, -0.7228), (-1.462, -0.7828, -0.3084), (-1.44, -1.17, -0.2731), (-1.376, -0.9154, -0.4419), (-1.407, -0.941, -0.149), (-1.283, -0.7092, -0.8786), (-1.163, -0.9641, -0.8065), (-1.161, -0.8053, -0.9699), (-1.283, -0.8689, -0.716), (-1.43, -0.1478, -0.9596), (-1.376, -0.4367, -0.9317), (-1.313, -0.2803, -1.083), (-1.489, -0.3044, -0.8056), (-1.302, -0.7033, 0.888), (-1.173, -0.9603, 0.8128), (-1.297, -0.8668, 0.7216), (-1.173, -0.8068, 0.981), (-1.485, -0.7882, 0.307), (-1.315, -1.067, 0.281), (-1.41, -0.9395, 0.1471), (-1.379, -0.9148, 0.4413), (-1.705, -0.1596, 0.3436), (-1.618, -0.4845, 0.3297), (-1.684, -0.3307, 0.1699), (-1.627, -0.3183, 0.5069), (-0.5618, -1.989, -0.2632), (-0.2196, -2.231, -0.2289), (-0.3881, -2.007, -0.4502), (-0.4072, -2.221, -0.0406), (-0.4679, -1.497, -0.9358), (-0.1728, -1.604, -0.9516), (-0.2952, -1.383, -1.086), (-0.3472, -1.72, -0.7988), (-0.9885, -1.185, -0.8198), (-0.7411, -1.356, -0.8895), (-0.8176, -1.181, -0.9759), (-1.038, -1.461, -0.7303), (0.8375, -2.123, -0.1781), (1.12, -1.919, -0.1246), (0.9691, -1.898, -0.3461), (0.9891, -2.14, 0.04923), (0.7331, -1.497, -0.8756), (0.9942, -1.364, -0.7834), (0.8208, -1.264, -0.971), (0.9081, -1.599, -0.6851), (0.1354, -1.635, -0.9515), (0.4436, -1.589, -0.9334), (0.2791, -1.414, -1.088), (0.3013, -1.812, -0.7921), (0.7423, -2.105, 1.205), (0.9999, -1.958, 1.116), (0.9118, -2.104, 1.033), (0.8323, -1.958, 1.287), (0.8321, -2.323, 0.598), (1.112, -2.116, 0.5674), (0.9835, -2.238, 0.4236), (0.964, -2.201, 0.7406), (0.1526, -2.514, 0.6251), (0.507, -2.462, 0.6177), (0.3404, -2.514, 0.4421), (0.3228, -2.463, 0.7994), (1.678, -0.7097, -0.2815), (1.708, -0.2345, -0.3229), (1.653, -0.4423, -0.4786), (1.734, -0.5009, -0.1252), (1.394, -0.5089, -0.9249), (1.434, -0.1691, -0.9569), (1.316, -0.3027, -1.079), (1.51, -0.3759, -0.7996), (1.186, -1.142, -0.7777), (1.309, -0.8353, -0.8648), (1.17, -0.8796, -0.9584), (1.323, -1.099, -0.6806), (1.493, 0.8048, -0.3133), (1.318, 1.085, -0.2843), (1.384, 0.9339, -0.4466), (1.43, 0.9583, -0.1511), (1.296, 0.7213, -0.889), (1.172, 0.9783, -0.8168), (1.171, 0.8147, -0.9793), (1.296, 0.8853, -0.7254), (1.43, 0.1509, -0.96), (1.383, 0.4429, -0.9371), (1.317, 0.283, -1.086), (1.492, 0.3104, -0.8084), (1.29, 0.7195, 0.8835), (1.17, 0.9774, 0.8149), (1.293, 0.8845, 0.7223), (1.167, 0.8123, 0.9748), (1.492, 0.8051, 0.3105), (1.318, 1.085, 0.2834), (1.429, 0.9583, 0.1493), (1.382, 0.9339, 0.4445), (1.68, 0.1734, 0.3366), (1.611, 0.4971, 0.3279), (1.678, 0.3376, 0.1669), (1.611, 0.3317, 0.4961), (0.3316, -0.7443, 1.825), (0.3406, -0.2296, 1.776), (0.5095, -0.481, 1.762), (0.1546, -0.493, 1.832), (0.9705, -0.6994, 1.55), (0.9722, -0.2227, 1.488), (1.109, -0.4517, 1.419), (0.8296, -0.4685, 1.615), (0.8448, -1.648, 1.469), (0.9316, -1.18, 1.549), (1.017, -1.379, 1.434), (0.761, -1.45, 1.592), (0.3122, 0.8119, 1.515), (0.2829, 1.091, 1.331), (0.4441, 0.938, 1.392), (0.1421, 0.9648, 1.447), (0.8836, 0.72, 1.289), (0.8149, 0.9775, 1.17), (0.9749, 0.8125, 1.166), (0.7216, 0.8842, 1.291), (0.9559, 0.1581, 1.425), (0.9296, 0.4442, 1.373), (1.077, 0.2836, 1.307), (0.8026, 0.3156, 1.484), (-0.564, 0.7065, 0.7814), (-0.7102, 0.9241, 1.023), (-0.51, 0.8458, 0.973), (-0.7755, 0.7778, 0.843), (-0.1807, 0.808, 1.241), (-0.2436, 1.073, 1.248), (-0.1186, 0.9519, 1.346), (-0.3002, 0.9084, 1.153), (-0.159, 0.1816, 1.326), (-0.1432, 0.5093, 1.252), (-0.1069, 0.344, 1.483), (-0.1803, 0.3256, 1.086), (-0.4971, 0.332, -1.625), (-0.1678, 0.339, -1.69), (-0.3278, 0.5012, -1.625), (-0.3376, 0.169, -1.69), (-0.4403, 0.9339, -1.381), (-0.1481, 0.9565, -1.427), (-0.2812, 1.081, -1.315), (-0.3082, 0.8081, -1.496), (-0.9751, 0.8137, -1.169), (-0.7183, 0.8854, -1.293), (-0.8116, 0.9748, -1.168), (-0.884, 0.7241, -1.297), (0.8061, 0.3138, -1.499), (1.085, 0.2842, -1.319), (0.9342, 0.4471, -1.387), (0.96, 0.1509, -1.434), (0.7197, 0.8877, -1.295), (0.9768, 0.8156, -1.171), (0.8133, 0.9777, -1.17), (0.8842, 0.725, -1.297), (0.1487, 0.9566, -1.426), (0.4413, 0.9354, -1.382), (0.2814, 1.082, -1.314), (0.3082, 0.8082, -1.495), (0.7131, -0.8738, -1.291), (0.9662, -0.8052, -1.162), (0.8743, -0.7123, -1.288), (0.8079, -0.9667, -1.169), (0.8005, -0.3069, -1.491), (1.078, -0.2803, -1.312), (0.9564, -0.148, -1.429), (0.9253, -0.4385, -1.377), (0.1654, -0.3341, -1.676), (0.4926, -0.3251, -1.614), (0.3356, -0.1666, -1.683), (0.3231, -0.4915, -1.608), (0.1459, -0.9461, -1.415), (0.4368, -0.9216, -1.376), (0.3036, -0.7947, -1.481), (0.2798, -1.073, -1.313), (0.1677, 0.339, -1.69), (0.4965, 0.3322, -1.624), (0.3273, 0.501, -1.624), (0.3373, 0.1693, -1.689), (-1.087, 0.2844, -1.321), (-0.8073, 0.3137, -1.501), (-0.9358, 0.4475, -1.389), (-0.9611, 0.1505, -1.435), (-0.5101, 0.1301, 0.7189), (-0.4878, 0.4279, 0.6655), (-0.3539, 0.2911, 0.7778), (-0.6402, 0.265, 0.6042), (0.3392, 0.185, 1.699), (0.3308, 0.5039, 1.632), (0.4977, 0.3378, 1.62), (0.1652, 0.3441, 1.693), (0.2883, -1.762, 1.645), (0.3151, -1.262, 1.791), (0.4637, -1.501, 1.703), (0.1353, -1.527, 1.744), (1.424, 0.1553, 0.9552), (1.374, 0.4428, 0.9295), (1.486, 0.3133, 0.8032), (1.307, 0.2825, 1.077), (1.681, 0.1697, -0.3376), (1.614, 0.4956, -0.331), (1.614, 0.3285, -0.4989), (1.679, 0.3363, -0.1692), (1.367, -1.599, -0.1387), (1.564, -1.17, -0.2214), (1.437, -1.299, -0.3597), (1.498, -1.473, 0.002322), (0.1326, -2.243, 1.274), (0.4494, -2.204, 1.261), (0.3029, -2.327, 1.128), (0.2826, -2.12, 1.406), (0.1522, -2.32, -0.2089), (0.5096, -2.261, -0.208), (0.3229, -2.158, -0.4254), (0.3417, -2.419, 0.01669), (-1.394, -1.599, -0.2666), (-0.9938, -1.818, -0.2667), (-1.248, -1.718, -0.4425), (-1.126, -1.697, -0.1122), (-1.254, -0.1315, 0.7485), (-1.326, -0.4101, 0.8615), (-1.429, -0.2876, 0.7467), (-1.16, -0.255, 0.8472), (-1.682, -0.1657, -0.3378), (-1.603, -0.4873, -0.3288), (-1.61, -0.3218, -0.497), (-1.672, -0.3321, -0.1687), (-1.315, 1.08, -0.2828), (-1.497, 0.8041, -0.3127), (-1.382, 0.93, -0.4449), (-1.427, 0.9546, -0.1497), (0.1581, 1.537, -0.9765), (0.4481, 1.417, -0.9425), (0.3215, 1.601, -0.8205), (0.2875, 1.35, -1.092), (0.1779, 1.794, 0.3544), (0.5027, 1.653, 0.3373), (0.3326, 1.653, 0.5071), (0.3527, 1.794, 0.1798), (-1.098, 1.355, 0.2916), (-0.8195, 1.605, 0.3278), (-0.942, 1.42, 0.4563), (-0.9783, 1.541, 0.1614), (-0.9827, 1.203, -0.821), (-0.7306, 1.401, -0.9027), (-0.8982, 1.402, -0.7355), (-0.8189, 1.203, -0.9846), (-1.141, 0.9668, 0.7587), (-1.129, 0.7177, 0.6803), (-1.241, 0.8778, 0.6682), (-1.027, 0.7899, 0.7596), (-1.004, -1.247, 0.8504), (-0.8035, -1.572, 1.011), (-0.9509, -1.473, 0.8009), (-0.8579, -1.342, 1.056), (1.219, -1.652, 1.087), (1.37, -1.189, 1.103), (1.374, -1.461, 0.9672), (1.223, -1.383, 1.225), (-0.851, -1.126, 1.243), (-0.9261, -0.8188, 1.355), (-0.7863, -1.079, 1.404), (-0.9955, -0.8755, 1.204), (-0.9711, -0.8089, -1.165), (-0.7147, -0.8755, -1.288), (-0.878, -0.7154, -1.288), (-0.81, -0.9698, -1.168), (-0.6833, -1.004, -1.216), (-0.7426, -0.7425, -1.352), (-1.007, -0.6833, -1.212), (-1.033, -0.7353, 1.249), (-0.8137, -0.9026, 1.459), (-0.7451, -1.244, 1.335), (1.279, -1.155, 1.23), (1.449, -1.221, 0.9648), (1.277, -1.692, 0.9586), (-0.7529, -1.49, 1.138), (-0.8418, -1.644, 0.873), (-1.047, -1.297, 0.7247), (-0.9915, 0.678, 0.6723), (-1.27, 0.7463, 0.6678), (-1.205, 1.01, 0.6691), (-0.6922, 1.27, -1.022), (-0.7628, 1.524, -0.7697), (-1.02, 1.27, -0.6948), (-0.8318, 1.682, 0.171), (-0.7974, 1.515, 0.475), (-1.075, 1.313, 0.4295), (0.5102, 1.695, 0.1723), (0.4906, 1.597, 0.4966), (0.1697, 1.694, 0.5118), (0.4245, 1.309, -1.072), (0.467, 1.513, -0.8019), (0.1673, 1.679, -0.8325), (-1.515, 0.8118, -0.1569), (-1.463, 0.7901, -0.4655), (-1.29, 1.062, -0.4213), (-1.624, -0.4929, -0.1662), (-1.566, -0.4779, -0.4884), (-1.641, -0.1624, -0.5022), (-1.219, -0.3862, 0.9465), (-1.428, -0.4358, 0.7634), (-1.418, -0.1393, 0.73), (-0.935, -1.818, -0.09593), (-0.9793, -1.764, -0.4526), (-1.391, -1.574, -0.4286), (0.5167, -2.378, 0.01803), (0.4967, -2.12, -0.4176), (0.1451, -2.178, -0.423), (0.4291, -2.096, 1.391), (0.4662, -2.295, 1.117), (0.1353, -2.338, 1.127), (1.592, -1.24, -0.03576), (1.519, -1.094, -0.3996), (1.339, -1.495, -0.3133), (1.638, 0.4997, -0.167), (1.576, 0.4872, -0.492), (1.64, 0.1672, -0.502), (1.283, 0.4193, 1.06), (1.453, 0.4618, 0.7905), (1.51, 0.1631, 0.8116), (0.1408, -1.272, 1.804), (0.4841, -1.249, 1.754), (0.438, -1.744, 1.62), (0.1625, 0.5067, 1.657), (0.4911, 0.4942, 1.584), (0.5036, 0.1807, 1.651), (-0.6317, 0.41, 0.5866), (-0.3454, 0.4486, 0.7513), (-0.3662, 0.1373, 0.8136), (-0.8156, 0.1574, -1.521), (-0.7933, 0.4672, -1.468), (-1.069, 0.4239, -1.297), (0.5018, 0.1671, -1.648), (0.4872, 0.494, -1.585), (0.1645, 0.5043, -1.648), (0.4179, -1.056, -1.293), (0.4536, -0.7819, -1.452), (0.1514, -0.8025, -1.498), (0.4821, -0.4833, -1.572), (0.4997, -0.1635, -1.643), (0.1683, -0.1684, -1.708), (1.057, -0.4172, -1.285), (1.092, -0.1409, -1.33), (0.8116, -0.1542, -1.515), (0.9275, -0.9265, -1.109), (1.001, -0.6799, -1.21), (0.7401, -0.7404, -1.355), (0.4592, 0.7967, -1.463), (0.42, 1.066, -1.291), (0.1412, 1.091, -1.327), (1.013, 0.69, -1.221), (0.9349, 0.9358, -1.114), (0.6867, 1.014, -1.219), (1.096, 0.1427, -1.334), (1.068, 0.4235, -1.296), (0.792, 0.4669, -1.466), (-0.748, 0.7539, -1.363), (-0.6849, 1.011, -1.216), (-0.9328, 0.9332, -1.112), (-0.1546, 0.8143, -1.516), (-0.141, 1.09, -1.328), (-0.419, 1.064, -1.29), (-0.1696, 0.1702, -1.716), (-0.1646, 0.5044, -1.649), (-0.4879, 0.4942, -1.587), (-0.1725, 0.4907, 1.056), (-0.1001, 0.5091, 1.447), (-0.1083, 0.1816, 1.522), (-0.3526, 1.042, 1.195), (-0.1305, 1.09, 1.298), (-0.1098, 0.8137, 1.382), (-0.8416, 0.8888, 0.967), (-0.5842, 0.9666, 1.079), (-0.4301, 0.7364, 0.8588), (0.7898, 0.4632, 1.45), (1.06, 0.42, 1.282), (1.09, 0.1461, 1.325), (0.6886, 1.014, 1.218), (0.9348, 0.9349, 1.113), (1.009, 0.6854, 1.213), (0.1372, 1.102, 1.345), (0.4229, 1.072, 1.301), (0.4649, 0.7964, 1.471), (0.7934, -1.207, 1.631), (1.059, -1.149, 1.454), (0.963, -1.604, 1.397), (0.8262, -0.2253, 1.577), (1.107, -0.2214, 1.382), (1.103, -0.6839, 1.445), (0.1623, -0.2359, 1.8), (0.5105, -0.2283, 1.725), (0.5062, -0.7364, 1.78), (1.572, 0.4892, 0.4884), (1.637, 0.5005, 0.164), (1.706, 0.1721, 0.1689), (1.294, 1.068, 0.4225), (1.332, 1.096, 0.142), (1.513, 0.8125, 0.1553), (1.113, 0.9348, 0.9348), (1.22, 1.014, 0.6892), (1.357, 0.7486, 0.7504), (1.46, 0.4607, -0.7963), (1.293, 0.4213, -1.069), (1.332, 0.1427, -1.096), (1.221, 1.015, -0.6906), (1.115, 0.9361, -0.937), (1.22, 0.688, -1.016), (1.333, 1.096, -0.1429), (1.295, 1.068, -0.4236), (1.461, 0.7913, -0.4659), (1.389, -0.9262, -0.7217), (1.218, -0.741, -0.9979), (1.117, -1.014, -0.9137), (1.524, -0.1865, -0.8111), (1.332, -0.1513, -1.093), (1.292, -0.452, -1.059), (1.737, -0.2491, -0.1484), (1.662, -0.219, -0.4928), (1.628, -0.664, -0.4586), (0.4954, -2.425, 0.793), (0.5141, -2.475, 0.4384), (0.162, -2.528, 0.4463), (1.097, -2.094, 0.7136), (1.116, -2.125, 0.4186), (0.8374, -2.334, 0.4292), (0.951, -1.894, 1.234), (1.04, -2.014, 0.9892), (0.7722, -2.182, 1.068), (0.4626, -1.779, -0.7792), (0.4215, -1.39, -1.073), (0.1346, -1.429, -1.093), (1.039, -1.516, -0.636), (0.9421, -1.206, -0.9207), (0.6934, -1.314, -1.014), (1.123, -2.028, 0.06826), (1.105, -1.796, -0.307), (0.8216, -1.988, -0.377), (-0.8424, -1.514, -0.7579), (-0.6948, -1.241, -1.014), (-0.9351, -1.115, -0.9339), (-0.1894, -1.784, -0.7961), (-0.1536, -1.414, -1.092), (-0.4329, -1.343, -1.069), (-0.2194, -2.338, -0.007505), (-0.2144, -2.101, -0.4349), (-0.5466, -1.892, -0.4536), (-1.58, -0.4755, 0.4928), (-1.634, -0.4922, 0.1642), (-1.721, -0.165, 0.1717), (-1.294, -1.049, 0.4195), (-1.314, -1.075, 0.1394), (-1.493, -0.7957, 0.1524), (-1.114, -0.9254, 0.934), (-1.223, -0.9948, 0.686), (-1.363, -0.7301, 0.7499), (-1.452, -0.4524, -0.7911), (-1.287, -0.4173, -1.064), (-1.331, -0.1411, -1.095), (-1.277, -1.045, -0.6842), (-1.104, -0.9244, -0.9263), (-1.209, -0.6794, -1.006), (-1.384, -1.127, -0.137), (-1.43, -1.154, -0.4185), (-1.438, -0.7698, -0.4577), (-1.363, 0.7475, -0.7543), (-1.22, 0.6869, -1.015), (-1.112, 0.9323, -0.9337), (-1.521, 0.155, -0.8178), (-1.335, 0.1416, -1.098), (-1.296, 0.4215, -1.071), (-1.715, 0.1693, -0.1704), (-1.649, 0.1644, -0.5045), (-1.587, 0.4879, -0.4942), (0.4993, 1.654, -0.4957), (0.5151, 1.718, -0.1653), (0.1913, 1.944, -0.1697), (1.066, 1.292, -0.4225), (1.093, 1.33, -0.1422), (0.8118, 1.51, -0.1565), (0.9352, 1.113, -0.9358), (1.012, 1.218, -0.6891), (0.7467, 1.358, -0.7522), (0.4593, 1.463, 0.7988), (0.4218, 1.297, 1.074), (0.1404, 1.337, 1.102), (1.014, 1.221, 0.6908), (0.9365, 1.115, 0.9374), (0.6882, 1.221, 1.016), (1.093, 1.33, 0.1424), (1.068, 1.294, 0.4234), (0.7909, 1.462, 0.4657), (-0.7574, 1.362, 0.7611), (-0.7076, 1.224, 1.031), (-0.9591, 1.111, 0.9544), (-0.1584, 1.514, 0.8191), (-0.148, 1.338, 1.108), (-0.4362, 1.303, 1.088), (-0.1687, 1.944, 0.192), (-0.1627, 1.716, 0.5161), (-0.4887, 1.653, 0.5045), (-0.8154, 1.688, -0.4745), (-0.8399, 1.744, -0.1567), (-1.108, 1.403, -0.1412), (-0.1643, 1.96, -0.5164), (-0.1694, 2.031, -0.1702), (-0.5141, 1.96, -0.1666), (-0.1401, 1.403, -1.109), (-0.154, 1.743, -0.8419), (-0.4673, 1.687, -0.8212), (-1.485, 0.7994, 0.4782), (-1.53, 0.8172, 0.1599), (-1.334, 1.093, 0.144), (-1.667, 0.1712, 0.5149), (-1.729, 0.1733, 0.173), (-1.663, 0.506, 0.1693), (-1.004, 0.1352, 0.6129), (-1.378, 0.1596, 0.6973), (-1.323, 0.4626, 0.6736), (-0.8896, -1.751, 0.5692), (-0.8858, -1.795, 0.2403), (-1.117, -1.41, 0.1692), (-0.2444, -2.367, 0.7607), (-0.2299, -2.422, 0.4051), (-0.5976, -2.146, 0.3188), (-0.1954, -2.021, 1.372), (-0.2324, -2.229, 1.09), (-0.5759, -1.965, 1.001), (1.562, -1.271, 0.6578), (1.607, -1.299, 0.324), (1.385, -1.778, 0.384), (1.675, -0.2452, 0.543), (1.742, -0.2572, 0.2022), (1.723, -0.7835, 0.2639), (1.347, -0.2246, 1.14), (1.542, -0.2337, 0.8603), (1.532, -0.7284, 0.9293), (-0.5453, -1.062, 1.647), (-0.2132, -1.209, 1.768), (-0.1916, -1.679, 1.61), (-0.3049, -0.1924, 1.316), (-0.1441, -0.2187, 1.644), (-0.1946, -0.7074, 1.773), (-0.7837, -0.1564, 0.8196), (-0.5036, -0.1831, 1.023), (-0.7308, -0.5057, 1.351), (-0.7874, -0.4586, -1.455), (-0.8132, -0.1554, -1.516), (-1.094, -0.1418, -1.332), (-0.1644, -0.4963, -1.629), (-0.1695, -0.1687, -1.708), (-0.5008, -0.1644, -1.643), (-0.1408, -1.083, -1.32), (-0.1546, -0.8026, -1.496), (-0.4556, -0.7824, -1.448), (-0.4176, -1.055, -1.287), (-0.4842, -0.4842, -1.57), (-1.062, -0.4195, -1.288), (-0.9774, -0.413, 1.13), (-0.479, -0.6033, 1.581), (-0.4971, -1.472, 1.499), (1.34, -0.6892, 1.205), (1.663, -0.761, 0.6107), (1.358, -1.751, 0.6807), (-0.5051, -1.773, 1.279), (-0.6087, -2.095, 0.6741), (-1.106, -1.373, 0.4549), (-0.9646, 0.4181, 0.5826), (-1.606, 0.495, 0.5045), (-1.303, 1.071, 0.4302), (-0.4233, 1.364, -1.081), (-0.4986, 1.893, -0.5053), (-1.08, 1.365, -0.4261), (-0.5098, 1.874, 0.1864), (-0.4665, 1.465, 0.8035), (-1.029, 1.221, 0.7005), (0.8107, 1.51, 0.1566), (0.7489, 1.363, 0.7552), (0.1531, 1.514, 0.8159), (0.6876, 1.218, -1.014), (0.7901, 1.458, -0.4642), (0.1841, 1.874, -0.5124), (-1.648, 0.5019, -0.1669), (-1.468, 0.4607, -0.7995), (-1.216, 1.009, -0.6871), (-1.482, -0.7934, -0.1563), (-1.343, -0.7321, -0.7426), (-1.515, -0.1534, -0.8146), (-1.226, -0.6775, 1.019), (-1.455, -0.7741, 0.4587), (-1.663, -0.1568, 0.5136), (-0.5732, -2.076, -0.06492), (-0.4961, -1.64, -0.788), (-1.169, -1.35, -0.705), (0.8422, -2.237, 0.03495), (0.7673, -1.671, -0.7248), (0.137, -1.831, -0.7936), (0.7049, -2.014, 1.33), (0.8177, -2.292, 0.7631), (0.1455, -2.475, 0.7999), (1.711, -0.7517, -0.09879), (1.484, -0.5635, -0.7812), (1.247, -1.265, -0.6329), (1.514, 0.8124, -0.158), (1.362, 0.7494, -0.7548), (1.514, 0.1577, -0.8147), (1.213, 0.6851, 1.009), (1.458, 0.7917, 0.4628), (1.639, 0.1721, 0.5008), (0.1503, -0.7525, 1.844), (0.8263, -0.7139, 1.639), (0.7171, -1.686, 1.53), (0.1503, 0.8192, 1.536), (0.7498, 0.7488, 1.355), (0.8116, 0.1664, 1.51), (-0.7041, 0.6783, 0.713), (-0.2407, 0.7845, 1.098), (-0.1926, 0.1659, 1.128), (-0.5023, 0.1666, -1.649), (-0.459, 0.7961, -1.463), (-1.013, 0.6892, -1.22), (0.8146, 0.1579, -1.52), (0.7483, 0.7548, -1.363), (0.1548, 0.8142, -1.515), (0.6829, -1.002, -1.22), (0.7845, -0.4566, -1.456), (0.1614, -0.496, -1.63), (0.1399, -1.084, -1.323), (0.1695, 0.1703, -1.715), (-1.097, 0.1425, -1.335), (-0.6567, 0.122, 0.6298), (0.1682, 0.1819, 1.725), (0.1339, -1.771, 1.65), (1.324, 0.1446, 1.089), (1.706, 0.1701, -0.1699), (1.381, -1.694, 0.04456), (0.1327, -2.129, 1.406), (0.1617, -2.436, 0.02179), (-1.262, -1.517, -0.1164), (-1.096, -0.13, 0.745), (-1.706, -0.1676, -0.1701), (-1.327, 1.089, -0.1418), (0.1468, 1.382, -1.104), (0.1842, 1.878, 0.1856), (-1.107, 1.386, 0.1488), (-0.9383, 1.129, -0.9392), (-1.066, 0.9105, 0.8396), (-0.9528, -1.191, 0.9699), (1.151, -1.607, 1.206), (-0.9499, -1.007, 1.148), (-0.9315, -0.9305, -1.111)], [], [(1537, 389, 2, 643), (1536, 649, 6, 396), (1535, 394, 5, 390), (1534, 396, 6, 392), (1533, 397, 7, 393), (1532, 387, 3, 645), (1531, 410, 15, 633), (1530, 411, 20, 652), (1529, 399, 9, 653), (1528, 414, 15, 405), (1527, 415, 21, 656), (1526, 409, 19, 657), (1525, 418, 14, 404), (1524, 419, 22, 660), (1523, 408, 18, 661), (1522, 422, 12, 402), (1521, 423, 23, 664), (1520, 406, 16, 665), (1519, 426, 18, 408), (1518, 427, 24, 668), (1517, 637, 19, 669), (1516, 430, 13, 631), (1515, 431, 25, 672), (1514, 401, 11, 673), (1513, 482, 73, 625), (1512, 483, 74, 676), (1511, 449, 41, 677), (1510, 486, 72, 624), (1509, 487, 75, 680), (1508, 479, 71, 681), (1507, 490, 31, 583), (1506, 491, 76, 684), (1505, 478, 70, 685), (1504, 494, 69, 621), (1503, 495, 77, 688), (1502, 589, 37, 689), (1501, 498, 68, 620), (1500, 499, 78, 692), (1499, 475, 67, 693), (1498, 502, 48, 456), (1497, 503, 79, 696), (1496, 474, 66, 697), (1495, 506, 65, 617), (1494, 507, 80, 700), (1493, 454, 46, 701), (1492, 510, 64, 616), (1491, 511, 81, 704), (1490, 471, 63, 705), (1489, 514, 42, 450), (1488, 515, 82, 708), (1487, 470, 62, 709), (1486, 518, 61, 613), (1485, 519, 83, 712), (1484, 456, 48, 713), (1483, 522, 60, 612), (1482, 523, 84, 716), (1481, 467, 59, 717), (1480, 526, 44, 452), (1479, 527, 85, 720), (1478, 466, 58, 721), (1477, 530, 57, 609), (1476, 531, 86, 724), (1475, 457, 49, 725), (1474, 534, 56, 608), (1473, 535, 87, 728), (1472, 463, 55, 729), (1471, 538, 45, 453), (1470, 539, 88, 732), (1469, 462, 54, 733), (1468, 542, 53, 605), (1467, 543, 89, 736), (1466, 447, 39, 737), (1465, 546, 52, 604), (1464, 547, 90, 740), (1463, 459, 51, 741), (1462, 550, 33, 585), (1461, 551, 91, 744), (1460, 458, 50, 745), (1459, 554, 45, 597), (1458, 555, 92, 748), (1457, 435, 27, 749), (1456, 558, 33, 441), (1455, 559, 93, 752), (1454, 445, 37, 753), (1453, 562, 32, 440), (1452, 563, 94, 756), (1451, 444, 36, 757), (1450, 566, 30, 438), (1449, 567, 95, 760), (1448, 442, 34, 761), (1447, 570, 36, 444), (1446, 571, 96, 764), (1445, 601, 49, 765), (1444, 574, 43, 595), (1443, 575, 97, 768), (1442, 437, 29, 769), (1441, 770, 289, 577), (1440, 771, 290, 772), (1439, 629, 149, 773), (1438, 774, 288, 576), (1437, 775, 291, 776), (1436, 767, 287, 777), (1435, 778, 115, 403), (1434, 779, 292, 780), (1433, 766, 286, 781), (1432, 782, 285, 573), (1431, 783, 293, 784), (1430, 409, 121, 785), (1429, 786, 284, 572), (1428, 787, 294, 788), (1427, 763, 283, 789), (1426, 790, 156, 636), (1425, 791, 295, 792), (1424, 762, 282, 793), (1423, 794, 281, 569), (1422, 795, 296, 796), (1421, 634, 154, 797), (1420, 798, 280, 568), (1419, 799, 297, 800), (1418, 759, 279, 801), (1417, 802, 150, 630), (1416, 803, 298, 804), (1415, 758, 278, 805), (1414, 806, 277, 565), (1413, 807, 299, 808), (1412, 636, 156, 809), (1411, 810, 276, 564), (1410, 811, 300, 812), (1409, 755, 275, 813), (1408, 814, 152, 632), (1407, 815, 301, 816), (1406, 754, 274, 817), (1405, 818, 273, 561), (1404, 819, 302, 820), (1403, 637, 157, 821), (1402, 822, 272, 560), (1401, 823, 303, 824), (1400, 751, 271, 825), (1399, 826, 153, 633), (1398, 827, 304, 828), (1397, 750, 270, 829), (1396, 830, 269, 557), (1395, 831, 305, 832), (1394, 627, 147, 833), (1393, 834, 268, 556), (1392, 835, 306, 836), (1391, 747, 267, 837), (1390, 838, 117, 405), (1389, 839, 307, 840), (1388, 746, 266, 841), (1387, 842, 265, 553), (1386, 843, 308, 844), (1385, 650, 170, 845), (1384, 846, 264, 552), (1383, 847, 309, 848), (1382, 743, 263, 849), (1381, 850, 105, 393), (1380, 851, 310, 852), (1379, 742, 262, 853), (1378, 854, 261, 549), (1377, 855, 311, 856), (1376, 651, 171, 857), (1375, 858, 260, 548), (1374, 859, 312, 860), (1373, 739, 259, 861), (1372, 862, 124, 412), (1371, 863, 313, 864), (1370, 738, 258, 865), (1369, 866, 257, 545), (1368, 867, 314, 868), (1367, 639, 159, 869), (1366, 870, 256, 544), (1365, 871, 315, 872), (1364, 735, 255, 873), (1363, 874, 125, 413), (1362, 875, 316, 876), (1361, 734, 254, 877), (1360, 878, 253, 541), (1359, 879, 317, 880), (1358, 654, 174, 881), (1357, 882, 252, 540), (1356, 883, 318, 884), (1355, 731, 251, 885), (1354, 886, 165, 645), (1353, 887, 319, 888), (1352, 730, 250, 889), (1351, 890, 249, 537), (1350, 891, 320, 892), (1349, 655, 175, 893), (1348, 894, 248, 536), (1347, 895, 321, 896), (1346, 727, 247, 897), (1345, 898, 128, 416), (1344, 899, 322, 900), (1343, 726, 246, 901), (1342, 902, 245, 533), (1341, 903, 323, 904), (1340, 649, 169, 905), (1339, 906, 244, 532), (1338, 907, 324, 908), (1337, 723, 243, 909), (1336, 910, 129, 417), (1335, 911, 325, 912), (1334, 722, 242, 913), (1333, 914, 241, 529), (1332, 915, 326, 916), (1331, 658, 178, 917), (1330, 918, 240, 528), (1329, 919, 327, 920), (1328, 719, 239, 921), (1327, 922, 164, 644), (1326, 923, 328, 924), (1325, 718, 238, 925), (1324, 926, 237, 525), (1323, 927, 329, 928), (1322, 659, 179, 929), (1321, 930, 236, 524), (1320, 931, 330, 932), (1319, 715, 235, 933), (1318, 934, 132, 420), (1317, 935, 331, 936), (1316, 714, 234, 937), (1315, 938, 233, 521), (1314, 939, 332, 940), (1313, 648, 168, 941), (1312, 942, 232, 520), (1311, 943, 333, 944), (1310, 711, 231, 945), (1309, 946, 133, 421), (1308, 947, 334, 948), (1307, 710, 230, 949), (1306, 950, 229, 517), (1305, 951, 335, 952), (1304, 662, 182, 953), (1303, 954, 228, 516), (1302, 955, 336, 956), (1301, 707, 227, 957), (1300, 958, 162, 642), (1299, 959, 337, 960), (1298, 706, 226, 961), (1297, 962, 225, 513), (1296, 963, 338, 964), (1295, 663, 183, 965), (1294, 966, 224, 512), (1293, 967, 339, 968), (1292, 703, 223, 969), (1291, 970, 136, 424), (1290, 971, 340, 972), (1289, 702, 222, 973), (1288, 974, 221, 509), (1287, 975, 341, 976), (1286, 646, 166, 977), (1285, 978, 220, 508), (1284, 979, 342, 980), (1283, 699, 219, 981), (1282, 982, 137, 425), (1281, 983, 343, 984), (1280, 698, 218, 985), (1279, 986, 217, 505), (1278, 987, 344, 988), (1277, 666, 186, 989), (1276, 990, 216, 504), (1275, 991, 345, 992), (1274, 695, 215, 993), (1273, 994, 168, 648), (1272, 995, 346, 996), (1271, 694, 214, 997), (1270, 998, 213, 501), (1269, 999, 347, 1000), (1268, 667, 187, 1001), (1267, 1002, 212, 500), (1266, 1003, 348, 1004), (1265, 691, 211, 1005), (1264, 1006, 140, 428), (1263, 1007, 349, 1008), (1262, 690, 210, 1009), (1261, 1010, 209, 497), (1260, 1011, 350, 1012), (1259, 397, 109, 1013), (1258, 1014, 208, 496), (1257, 1015, 351, 1016), (1256, 687, 207, 1017), (1255, 1018, 141, 429), (1254, 1019, 352, 1020), (1253, 686, 206, 1021), (1252, 1022, 205, 493), (1251, 1023, 353, 1024), (1250, 670, 190, 1025), (1249, 1026, 204, 492), (1248, 1027, 354, 1028), (1247, 683, 203, 1029), (1246, 1030, 103, 391), (1245, 1031, 355, 1032), (1244, 682, 202, 1033), (1243, 1034, 201, 489), (1242, 1035, 356, 1036), (1241, 671, 191, 1037), (1240, 1038, 200, 488), (1239, 1039, 357, 1040), (1238, 679, 199, 1041), (1237, 1042, 144, 432), (1236, 1043, 358, 1044), (1235, 678, 198, 1045), (1234, 1046, 197, 485), (1233, 1047, 359, 1048), (1232, 641, 161, 1049), (1231, 1050, 196, 484), (1230, 1051, 360, 1052), (1229, 675, 195, 1053), (1228, 1054, 145, 433), (1227, 1055, 361, 1056), (1226, 674, 194, 1057), (1225, 1058, 193, 481), (1224, 1059, 362, 1060), (1223, 593, 113, 1061), (1222, 1062, 192, 480), (1221, 1063, 363, 1064), (1220, 623, 143, 1065), (1219, 1066, 151, 439), (1218, 1067, 364, 1068), (1217, 622, 142, 1069), (1216, 1070, 189, 477), (1215, 1071, 365, 1072), (1214, 445, 157, 1073), (1213, 1074, 188, 476), (1212, 1075, 366, 1076), (1211, 619, 139, 1077), (1210, 1078, 120, 600), (1209, 1079, 367, 1080), (1208, 618, 138, 1081), (1207, 1082, 185, 473), (1206, 1083, 368, 1084), (1205, 598, 118, 1085), (1204, 1086, 184, 472), (1203, 1087, 369, 1088), (1202, 615, 135, 1089), (1201, 1090, 114, 594), (1200, 1091, 370, 1092), (1199, 614, 134, 1093), (1198, 1094, 181, 469), (1197, 1095, 371, 1096), (1196, 600, 120, 1097), (1195, 1098, 180, 468), (1194, 1099, 372, 1100), (1193, 611, 131, 1101), (1192, 1102, 116, 596), (1191, 1103, 373, 1104), (1190, 610, 130, 1105), (1189, 1106, 177, 465), (1188, 1107, 374, 1108), (1187, 601, 121, 1109), (1186, 1110, 176, 464), (1185, 1111, 375, 1112), (1184, 607, 127, 1113), (1183, 1114, 117, 597), (1182, 1115, 376, 1116), (1181, 606, 126, 1117), (1180, 1118, 173, 461), (1179, 1119, 377, 1120), (1178, 591, 111, 1121), (1177, 1122, 172, 460), (1176, 1123, 378, 1124), (1175, 603, 123, 1125), (1174, 1126, 153, 441), (1173, 1127, 379, 1128), (1172, 602, 122, 1129), (1171, 1130, 165, 453), (1170, 1131, 380, 1132), (1169, 579, 99, 1133), (1168, 1134, 105, 585), (1167, 1135, 381, 1136), (1166, 589, 109, 1137), (1165, 1138, 104, 584), (1164, 1139, 382, 1140), (1163, 588, 108, 1141), (1162, 1142, 102, 582), (1161, 1143, 383, 1144), (1160, 586, 106, 1145), (1159, 1146, 108, 588), (1158, 1147, 384, 1148), (1157, 457, 169, 1149), (1156, 1150, 163, 451), (1155, 1151, 385, 1152), (1154, 581, 101, 1153), (1151, 1154, 1153, 385), (289, 769, 1154, 1151), (769, 29, 581, 1154), (766, 1155, 1152, 286), (97, 577, 1155, 766), (577, 289, 1151, 1155), (574, 1156, 451, 43), (286, 1152, 1156, 574), (1152, 385, 1150, 1156), (1147, 1157, 1149, 384), (285, 765, 1157, 1147), (765, 49, 457, 1157), (762, 1158, 1148, 282), (96, 573, 1158, 762), (573, 285, 1147, 1158), (570, 1159, 588, 36), (282, 1148, 1159, 570), (1148, 384, 1146, 1159), (1143, 1160, 1145, 383), (281, 761, 1160, 1143), (761, 34, 586, 1160), (758, 1161, 1144, 278), (95, 569, 1161, 758), (569, 281, 1143, 1161), (566, 1162, 582, 30), (278, 1144, 1162, 566), (1144, 383, 1142, 1162), (1139, 1163, 1141, 382), (277, 757, 1163, 1139), (757, 36, 588, 1163), (754, 1164, 1140, 274), (94, 565, 1164, 754), (565, 277, 1139, 1164), (562, 1165, 584, 32), (274, 1140, 1165, 562), (1140, 382, 1138, 1165), (1135, 1166, 1137, 381), (273, 753, 1166, 1135), (753, 37, 589, 1166), (750, 1167, 1136, 270), (93, 561, 1167, 750), (561, 273, 1135, 1167), (558, 1168, 585, 33), (270, 1136, 1168, 558), (1136, 381, 1134, 1168), (1131, 1169, 1133, 380), (269, 749, 1169, 1131), (749, 27, 579, 1169), (746, 1170, 1132, 266), (92, 557, 1170, 746), (557, 269, 1131, 1170), (554, 1171, 453, 45), (266, 1132, 1171, 554), (1132, 380, 1130, 1171), (1127, 1172, 1129, 379), (265, 745, 1172, 1127), (745, 50, 602, 1172), (742, 1173, 1128, 262), (91, 553, 1173, 742), (553, 265, 1127, 1173), (550, 1174, 441, 33), (262, 1128, 1174, 550), (1128, 379, 1126, 1174), (1123, 1175, 1125, 378), (261, 741, 1175, 1123), (741, 51, 603, 1175), (738, 1176, 1124, 258), (90, 549, 1176, 738), (549, 261, 1123, 1176), (546, 1177, 460, 52), (258, 1124, 1177, 546), (1124, 378, 1122, 1177), (1119, 1178, 1121, 377), (257, 737, 1178, 1119), (737, 39, 591, 1178), (734, 1179, 1120, 254), (89, 545, 1179, 734), (545, 257, 1119, 1179), (542, 1180, 461, 53), (254, 1120, 1180, 542), (1120, 377, 1118, 1180), (1115, 1181, 1117, 376), (253, 733, 1181, 1115), (733, 54, 606, 1181), (730, 1182, 1116, 250), (88, 541, 1182, 730), (541, 253, 1115, 1182), (538, 1183, 597, 45), (250, 1116, 1183, 538), (1116, 376, 1114, 1183), (1111, 1184, 1113, 375), (249, 729, 1184, 1111), (729, 55, 607, 1184), (726, 1185, 1112, 246), (87, 537, 1185, 726), (537, 249, 1111, 1185), (534, 1186, 464, 56), (246, 1112, 1186, 534), (1112, 375, 1110, 1186), (1107, 1187, 1109, 374), (245, 725, 1187, 1107), (725, 49, 601, 1187), (722, 1188, 1108, 242), (86, 533, 1188, 722), (533, 245, 1107, 1188), (530, 1189, 465, 57), (242, 1108, 1189, 530), (1108, 374, 1106, 1189), (1103, 1190, 1105, 373), (241, 721, 1190, 1103), (721, 58, 610, 1190), (718, 1191, 1104, 238), (85, 529, 1191, 718), (529, 241, 1103, 1191), (526, 1192, 596, 44), (238, 1104, 1192, 526), (1104, 373, 1102, 1192), (1099, 1193, 1101, 372), (237, 717, 1193, 1099), (717, 59, 611, 1193), (714, 1194, 1100, 234), (84, 525, 1194, 714), (525, 237, 1099, 1194), (522, 1195, 468, 60), (234, 1100, 1195, 522), (1100, 372, 1098, 1195), (1095, 1196, 1097, 371), (233, 713, 1196, 1095), (713, 48, 600, 1196), (710, 1197, 1096, 230), (83, 521, 1197, 710), (521, 233, 1095, 1197), (518, 1198, 469, 61), (230, 1096, 1198, 518), (1096, 371, 1094, 1198), (1091, 1199, 1093, 370), (229, 709, 1199, 1091), (709, 62, 614, 1199), (706, 1200, 1092, 226), (82, 517, 1200, 706), (517, 229, 1091, 1200), (514, 1201, 594, 42), (226, 1092, 1201, 514), (1092, 370, 1090, 1201), (1087, 1202, 1089, 369), (225, 705, 1202, 1087), (705, 63, 615, 1202), (702, 1203, 1088, 222), (81, 513, 1203, 702), (513, 225, 1087, 1203), (510, 1204, 472, 64), (222, 1088, 1204, 510), (1088, 369, 1086, 1204), (1083, 1205, 1085, 368), (221, 701, 1205, 1083), (701, 46, 598, 1205), (698, 1206, 1084, 218), (80, 509, 1206, 698), (509, 221, 1083, 1206), (506, 1207, 473, 65), (218, 1084, 1207, 506), (1084, 368, 1082, 1207), (1079, 1208, 1081, 367), (217, 697, 1208, 1079), (697, 66, 618, 1208), (694, 1209, 1080, 214), (79, 505, 1209, 694), (505, 217, 1079, 1209), (502, 1210, 600, 48), (214, 1080, 1210, 502), (1080, 367, 1078, 1210), (1075, 1211, 1077, 366), (213, 693, 1211, 1075), (693, 67, 619, 1211), (690, 1212, 1076, 210), (78, 501, 1212, 690), (501, 213, 1075, 1212), (498, 1213, 476, 68), (210, 1076, 1213, 498), (1076, 366, 1074, 1213), (1071, 1214, 1073, 365), (209, 689, 1214, 1071), (689, 37, 445, 1214), (686, 1215, 1072, 206), (77, 497, 1215, 686), (497, 209, 1071, 1215), (494, 1216, 477, 69), (206, 1072, 1216, 494), (1072, 365, 1070, 1216), (1067, 1217, 1069, 364), (205, 685, 1217, 1067), (685, 70, 622, 1217), (682, 1218, 1068, 202), (76, 493, 1218, 682), (493, 205, 1067, 1218), (490, 1219, 439, 31), (202, 1068, 1219, 490), (1068, 364, 1066, 1219), (1063, 1220, 1065, 363), (201, 681, 1220, 1063), (681, 71, 623, 1220), (678, 1221, 1064, 198), (75, 489, 1221, 678), (489, 201, 1063, 1221), (486, 1222, 480, 72), (198, 1064, 1222, 486), (1064, 363, 1062, 1222), (1059, 1223, 1061, 362), (197, 677, 1223, 1059), (677, 41, 593, 1223), (674, 1224, 1060, 194), (74, 485, 1224, 674), (485, 197, 1059, 1224), (482, 1225, 481, 73), (194, 1060, 1225, 482), (1060, 362, 1058, 1225), (1055, 1226, 1057, 361), (196, 676, 1226, 1055), (676, 74, 674, 1226), (623, 1227, 1056, 143), (71, 484, 1227, 623), (484, 196, 1055, 1227), (431, 1228, 433, 25), (143, 1056, 1228, 431), (1056, 361, 1054, 1228), (1051, 1229, 1053, 360), (146, 434, 1229, 1051), (434, 26, 675, 1229), (671, 1230, 1052, 191), (8, 626, 1230, 671), (626, 146, 1051, 1230), (479, 1231, 484, 71), (191, 1052, 1231, 479), (1052, 360, 1050, 1231), (1047, 1232, 1049, 359), (98, 386, 1232, 1047), (386, 1, 641, 1232), (675, 1233, 1048, 195), (26, 578, 1233, 675), (578, 98, 1047, 1233), (483, 1234, 485, 74), (195, 1048, 1234, 483), (1048, 359, 1046, 1234), (1043, 1235, 1045, 358), (200, 680, 1235, 1043), (680, 75, 678, 1235), (591, 1236, 1044, 111), (39, 488, 1236, 591), (488, 200, 1043, 1236), (399, 1237, 432, 9), (111, 1044, 1237, 399), (1044, 358, 1042, 1237), (1039, 1238, 1041, 357), (158, 446, 1238, 1039), (446, 38, 679, 1238), (639, 1239, 1040, 159), (0, 638, 1239, 639), (638, 158, 1039, 1239), (447, 1240, 488, 39), (159, 1040, 1240, 447), (1040, 357, 1038, 1240), (1035, 1241, 1037, 356), (110, 398, 1241, 1035), (398, 8, 671, 1241), (679, 1242, 1036, 199), (38, 590, 1242, 679), (590, 110, 1035, 1242), (487, 1243, 489, 75), (199, 1036, 1243, 487), (1036, 356, 1034, 1243), (1031, 1244, 1033, 355), (204, 684, 1244, 1031), (684, 76, 682, 1244), (579, 1245, 1032, 99), (27, 492, 1245, 579), (492, 204, 1031, 1245), (387, 1246, 391, 3), (99, 1032, 1246, 387), (1032, 355, 1030, 1246), (1027, 1247, 1029, 354), (144, 624, 1247, 1027), (624, 72, 683, 1247), (627, 1248, 1028, 147), (9, 432, 1248, 627), (432, 144, 1027, 1248), (435, 1249, 492, 27), (147, 1028, 1249, 435), (1028, 354, 1026, 1249), (1023, 1250, 1025, 353), (192, 672, 1250, 1023), (672, 25, 670, 1250), (683, 1251, 1024, 203), (72, 480, 1251, 683), (480, 192, 1023, 1251), (491, 1252, 493, 76), (203, 1024, 1252, 491), (1024, 353, 1022, 1252), (1019, 1253, 1021, 352), (208, 688, 1253, 1019), (688, 77, 686, 1253), (619, 1254, 1020, 139), (67, 496, 1254, 619), (496, 208, 1019, 1254), (427, 1255, 429, 24), (139, 1020, 1255, 427), (1020, 352, 1018, 1255), (1015, 1256, 1017, 351), (155, 443, 1256, 1015), (443, 35, 687, 1256), (667, 1257, 1016, 187), (17, 635, 1257, 667), (635, 155, 1015, 1257), (475, 1258, 496, 67), (187, 1016, 1258, 475), (1016, 351, 1014, 1258), (1011, 1259, 1013, 350), (107, 395, 1259, 1011), (395, 7, 397, 1259), (687, 1260, 1012, 207), (35, 587, 1260, 687), (587, 107, 1011, 1260), (495, 1261, 497, 77), (207, 1012, 1261, 495), (1012, 350, 1010, 1261), (1007, 1262, 1009, 349), (212, 692, 1262, 1007), (692, 78, 690, 1262), (598, 1263, 1008, 118), (46, 500, 1263, 598), (500, 212, 1007, 1263), (406, 1264, 428, 16), (118, 1008, 1264, 406), (1008, 349, 1006, 1264), (1003, 1265, 1005, 348), (167, 455, 1265, 1003), (455, 47, 691, 1265), (646, 1266, 1004, 166), (4, 647, 1266, 646), (647, 167, 1003, 1266), (454, 1267, 500, 46), (166, 1004, 1267, 454), (1004, 348, 1002, 1267), (999, 1268, 1001, 347), (119, 407, 1268, 999), (407, 17, 667, 1268), (691, 1269, 1000, 211), (47, 599, 1269, 691), (599, 119, 999, 1269), (499, 1270, 501, 78), (211, 1000, 1270, 499), (1000, 347, 998, 1270), (995, 1271, 997, 346), (216, 696, 1271, 995), (696, 79, 694, 1271), (586, 1272, 996, 106), (34, 504, 1272, 586), (504, 216, 995, 1272), (394, 1273, 648, 5), (106, 996, 1273, 394), (996, 346, 994, 1273), (991, 1274, 993, 345), (140, 620, 1274, 991), (620, 68, 695, 1274), (634, 1275, 992, 154), (16, 428, 1275, 634), (428, 140, 991, 1275), (442, 1276, 504, 34), (154, 992, 1276, 442), (992, 345, 990, 1276), (987, 1277, 989, 344), (188, 668, 1277, 987), (668, 24, 666, 1277), (695, 1278, 988, 215), (68, 476, 1278, 695), (476, 188, 987, 1278), (503, 1279, 505, 79), (215, 988, 1279, 503), (988, 344, 986, 1279), (983, 1280, 985, 343), (220, 700, 1280, 983), (700, 80, 698, 1280), (615, 1281, 984, 135), (63, 508, 1281, 615), (508, 220, 983, 1281), (423, 1282, 425, 23), (135, 984, 1282, 423), (984, 343, 982, 1282), (979, 1283, 981, 342), (148, 436, 1283, 979), (436, 28, 699, 1283), (663, 1284, 980, 183), (10, 628, 1284, 663), (628, 148, 979, 1284), (471, 1285, 508, 63), (183, 980, 1285, 471), (980, 342, 978, 1285), (975, 1286, 977, 341), (100, 388, 1286, 975), (388, 4, 646, 1286), (699, 1287, 976, 219), (28, 580, 1287, 699), (580, 100, 975, 1287), (507, 1288, 509, 80), (219, 976, 1288, 507), (976, 341, 974, 1288), (971, 1289, 973, 340), (224, 704, 1289, 971), (704, 81, 702, 1289), (590, 1290, 972, 110), (38, 512, 1290, 590), (512, 224, 971, 1290), (398, 1291, 424, 8), (110, 972, 1291, 398), (972, 340, 970, 1291), (967, 1292, 969, 339), (160, 448, 1292, 967), (448, 40, 703, 1292), (638, 1293, 968, 158), (0, 640, 1293, 638), (640, 160, 967, 1293), (446, 1294, 512, 38), (158, 968, 1294, 446), (968, 339, 966, 1294), (963, 1295, 965, 338), (112, 400, 1295, 963), (400, 10, 663, 1295), (703, 1296, 964, 223), (40, 592, 1296, 703), (592, 112, 963, 1296), (511, 1297, 513, 81), (223, 964, 1297, 511), (964, 338, 962, 1297), (959, 1298, 961, 337), (228, 708, 1298, 959), (708, 82, 706, 1298), (578, 1299, 960, 98), (26, 516, 1299, 578), (516, 228, 959, 1299), (386, 1300, 642, 1), (98, 960, 1300, 386), (960, 337, 958, 1300), (955, 1301, 957, 336), (136, 616, 1301, 955), (616, 64, 707, 1301), (626, 1302, 956, 146), (8, 424, 1302, 626), (424, 136, 955, 1302), (434, 1303, 516, 26), (146, 956, 1303, 434), (956, 336, 954, 1303), (951, 1304, 953, 335), (184, 664, 1304, 951), (664, 23, 662, 1304), (707, 1305, 952, 227), (64, 472, 1305, 707), (472, 184, 951, 1305), (515, 1306, 517, 82), (227, 952, 1306, 515), (952, 335, 950, 1306), (947, 1307, 949, 334), (232, 712, 1307, 947), (712, 83, 710, 1307), (611, 1308, 948, 131), (59, 520, 1308, 611), (520, 232, 947, 1308), (419, 1309, 421, 22), (131, 948, 1309, 419), (948, 334, 946, 1309), (943, 1310, 945, 333), (150, 438, 1310, 943), (438, 30, 711, 1310), (659, 1311, 944, 179), (12, 630, 1311, 659), (630, 150, 943, 1311), (467, 1312, 520, 59), (179, 944, 1312, 467), (944, 333, 942, 1312), (939, 1313, 941, 332), (102, 390, 1313, 939), (390, 5, 648, 1313), (711, 1314, 940, 231), (30, 582, 1314, 711), (582, 102, 939, 1314), (519, 1315, 521, 83), (231, 940, 1315, 519), (940, 332, 938, 1315), (935, 1316, 937, 331), (236, 716, 1316, 935), (716, 84, 714, 1316), (593, 1317, 936, 113), (41, 524, 1317, 593), (524, 236, 935, 1317), (401, 1318, 420, 11), (113, 936, 1318, 401), (936, 331, 934, 1318), (931, 1319, 933, 330), (162, 450, 1319, 931), (450, 42, 715, 1319), (641, 1320, 932, 161), (1, 642, 1320, 641), (642, 162, 931, 1320), (449, 1321, 524, 41), (161, 932, 1321, 449), (932, 330, 930, 1321), (927, 1322, 929, 329), (114, 402, 1322, 927), (402, 12, 659, 1322), (715, 1323, 928, 235), (42, 594, 1323, 715), (594, 114, 927, 1323), (523, 1324, 525, 84), (235, 928, 1324, 523), (928, 329, 926, 1324), (923, 1325, 925, 328), (240, 720, 1325, 923), (720, 85, 718, 1325), (581, 1326, 924, 101), (29, 528, 1326, 581), (528, 240, 923, 1326), (389, 1327, 644, 2), (101, 924, 1327, 389), (924, 328, 922, 1327), (919, 1328, 921, 327), (132, 612, 1328, 919), (612, 60, 719, 1328), (629, 1329, 920, 149), (11, 420, 1329, 629), (420, 132, 919, 1329), (437, 1330, 528, 29), (149, 920, 1330, 437), (920, 327, 918, 1330), (915, 1331, 917, 326), (180, 660, 1331, 915), (660, 22, 658, 1331), (719, 1332, 916, 239), (60, 468, 1332, 719), (468, 180, 915, 1332), (527, 1333, 529, 85), (239, 916, 1333, 527), (916, 326, 914, 1333), (911, 1334, 913, 325), (244, 724, 1334, 911), (724, 86, 722, 1334), (607, 1335, 912, 127), (55, 532, 1335, 607), (532, 244, 911, 1335), (415, 1336, 417, 21), (127, 912, 1336, 415), (912, 325, 910, 1336), (907, 1337, 909, 324), (152, 440, 1337, 907), (440, 32, 723, 1337), (655, 1338, 908, 175), (14, 632, 1338, 655), (632, 152, 907, 1338), (463, 1339, 532, 55), (175, 908, 1339, 463), (908, 324, 906, 1339), (903, 1340, 905, 323), (104, 392, 1340, 903), (392, 6, 649, 1340), (723, 1341, 904, 243), (32, 584, 1341, 723), (584, 104, 903, 1341), (531, 1342, 533, 86), (243, 904, 1342, 531), (904, 323, 902, 1342), (899, 1343, 901, 322), (248, 728, 1343, 899), (728, 87, 726, 1343), (595, 1344, 900, 115), (43, 536, 1344, 595), (536, 248, 899, 1344), (403, 1345, 416, 13), (115, 900, 1345, 403), (900, 322, 898, 1345), (895, 1346, 897, 321), (164, 452, 1346, 895), (452, 44, 727, 1346), (643, 1347, 896, 163), (2, 644, 1347, 643), (644, 164, 895, 1347), (451, 1348, 536, 43), (163, 896, 1348, 451), (896, 321, 894, 1348), (891, 1349, 893, 320), (116, 404, 1349, 891), (404, 14, 655, 1349), (727, 1350, 892, 247), (44, 596, 1350, 727), (596, 116, 891, 1350), (535, 1351, 537, 87), (247, 892, 1351, 535), (892, 320, 890, 1351), (887, 1352, 889, 319), (252, 732, 1352, 887), (732, 88, 730, 1352), (583, 1353, 888, 103), (31, 540, 1353, 583), (540, 252, 887, 1353), (391, 1354, 645, 3), (103, 888, 1354, 391), (888, 319, 886, 1354), (883, 1355, 885, 318), (128, 608, 1355, 883), (608, 56, 731, 1355), (631, 1356, 884, 151), (13, 416, 1356, 631), (416, 128, 883, 1356), (439, 1357, 540, 31), (151, 884, 1357, 439), (884, 318, 882, 1357), (879, 1358, 881, 317), (176, 656, 1358, 879), (656, 21, 654, 1358), (731, 1359, 880, 251), (56, 464, 1359, 731), (464, 176, 879, 1359), (539, 1360, 541, 88), (251, 880, 1360, 539), (880, 317, 878, 1360), (875, 1361, 877, 316), (256, 736, 1361, 875), (736, 89, 734, 1361), (603, 1362, 876, 123), (51, 544, 1362, 603), (544, 256, 875, 1362), (411, 1363, 413, 20), (123, 876, 1363, 411), (876, 316, 874, 1363), (871, 1364, 873, 315), (112, 592, 1364, 871), (592, 40, 735, 1364), (651, 1365, 872, 171), (10, 400, 1365, 651), (400, 112, 871, 1365), (459, 1366, 544, 51), (171, 872, 1366, 459), (872, 315, 870, 1366), (867, 1367, 869, 314), (160, 640, 1367, 867), (640, 0, 639, 1367), (735, 1368, 868, 255), (40, 448, 1368, 735), (448, 160, 867, 1368), (543, 1369, 545, 89), (255, 868, 1369, 543), (868, 314, 866, 1369), (863, 1370, 865, 313), (260, 740, 1370, 863), (740, 90, 738, 1370), (599, 1371, 864, 119), (47, 548, 1371, 599), (548, 260, 863, 1371), (407, 1372, 412, 17), (119, 864, 1372, 407), (864, 313, 862, 1372), (859, 1373, 861, 312), (100, 580, 1373, 859), (580, 28, 739, 1373), (647, 1374, 860, 167), (4, 388, 1374, 647), (388, 100, 859, 1374), (455, 1375, 548, 47), (167, 860, 1375, 455), (860, 312, 858, 1375), (855, 1376, 857, 311), (148, 628, 1376, 855), (628, 10, 651, 1376), (739, 1377, 856, 259), (28, 436, 1377, 739), (436, 148, 855, 1377), (547, 1378, 549, 90), (259, 856, 1378, 547), (856, 311, 854, 1378), (851, 1379, 853, 310), (264, 744, 1379, 851), (744, 91, 742, 1379), (587, 1380, 852, 107), (35, 552, 1380, 587), (552, 264, 851, 1380), (395, 1381, 393, 7), (107, 852, 1381, 395), (852, 310, 850, 1381), (847, 1382, 849, 309), (124, 604, 1382, 847), (604, 52, 743, 1382), (635, 1383, 848, 155), (17, 412, 1383, 635), (412, 124, 847, 1383), (443, 1384, 552, 35), (155, 848, 1384, 443), (848, 309, 846, 1384), (843, 1385, 845, 308), (172, 652, 1385, 843), (652, 20, 650, 1385), (743, 1386, 844, 263), (52, 460, 1386, 743), (460, 172, 843, 1386), (551, 1387, 553, 91), (263, 844, 1387, 551), (844, 308, 842, 1387), (839, 1388, 841, 307), (268, 748, 1388, 839), (748, 92, 746, 1388), (602, 1389, 840, 122), (50, 556, 1389, 602), (556, 268, 839, 1389), (410, 1390, 405, 15), (122, 840, 1390, 410), (840, 307, 838, 1390), (835, 1391, 837, 306), (125, 605, 1391, 835), (605, 53, 747, 1391), (650, 1392, 836, 170), (20, 413, 1392, 650), (413, 125, 835, 1392), (458, 1393, 556, 50), (170, 836, 1393, 458), (836, 306, 834, 1393), (831, 1394, 833, 305), (173, 653, 1394, 831), (653, 9, 627, 1394), (747, 1395, 832, 267), (53, 461, 1395, 747), (461, 173, 831, 1395), (555, 1396, 557, 92), (267, 832, 1396, 555), (832, 305, 830, 1396), (827, 1397, 829, 304), (272, 752, 1397, 827), (752, 93, 750, 1397), (606, 1398, 828, 126), (54, 560, 1398, 606), (560, 272, 827, 1398), (414, 1399, 633, 15), (126, 828, 1399, 414), (828, 304, 826, 1399), (823, 1400, 825, 303), (129, 609, 1400, 823), (609, 57, 751, 1400), (654, 1401, 824, 174), (21, 417, 1401, 654), (417, 129, 823, 1401), (462, 1402, 560, 54), (174, 824, 1402, 462), (824, 303, 822, 1402), (819, 1403, 821, 302), (177, 657, 1403, 819), (657, 19, 637, 1403), (751, 1404, 820, 271), (57, 465, 1404, 751), (465, 177, 819, 1404), (559, 1405, 561, 93), (271, 820, 1405, 559), (820, 302, 818, 1405), (815, 1406, 817, 301), (276, 756, 1406, 815), (756, 94, 754, 1406), (610, 1407, 816, 130), (58, 564, 1407, 610), (564, 276, 815, 1407), (418, 1408, 632, 14), (130, 816, 1408, 418), (816, 301, 814, 1408), (811, 1409, 813, 300), (133, 613, 1409, 811), (613, 61, 755, 1409), (658, 1410, 812, 178), (22, 421, 1410, 658), (421, 133, 811, 1410), (466, 1411, 564, 58), (178, 812, 1411, 466), (812, 300, 810, 1411), (807, 1412, 809, 299), (181, 661, 1412, 807), (661, 18, 636, 1412), (755, 1413, 808, 275), (61, 469, 1413, 755), (469, 181, 807, 1413), (563, 1414, 565, 94), (275, 808, 1414, 563), (808, 299, 806, 1414), (803, 1415, 805, 298), (280, 760, 1415, 803), (760, 95, 758, 1415), (614, 1416, 804, 134), (62, 568, 1416, 614), (568, 280, 803, 1416), (422, 1417, 630, 12), (134, 804, 1417, 422), (804, 298, 802, 1417), (799, 1418, 801, 297), (137, 617, 1418, 799), (617, 65, 759, 1418), (662, 1419, 800, 182), (23, 425, 1419, 662), (425, 137, 799, 1419), (470, 1420, 568, 62), (182, 800, 1420, 470), (800, 297, 798, 1420), (795, 1421, 797, 296), (185, 665, 1421, 795), (665, 16, 634, 1421), (759, 1422, 796, 279), (65, 473, 1422, 759), (473, 185, 795, 1422), (567, 1423, 569, 95), (279, 796, 1423, 567), (796, 296, 794, 1423), (791, 1424, 793, 295), (284, 764, 1424, 791), (764, 96, 762, 1424), (618, 1425, 792, 138), (66, 572, 1425, 618), (572, 284, 791, 1425), (426, 1426, 636, 18), (138, 792, 1426, 426), (792, 295, 790, 1426), (787, 1427, 789, 294), (141, 621, 1427, 787), (621, 69, 763, 1427), (666, 1428, 788, 186), (24, 429, 1428, 666), (429, 141, 787, 1428), (474, 1429, 572, 66), (186, 788, 1429, 474), (788, 294, 786, 1429), (783, 1430, 785, 293), (189, 669, 1430, 783), (669, 19, 409, 1430), (763, 1431, 784, 283), (69, 477, 1431, 763), (477, 189, 783, 1431), (571, 1432, 573, 96), (283, 784, 1432, 571), (784, 293, 782, 1432), (779, 1433, 781, 292), (288, 768, 1433, 779), (768, 97, 766, 1433), (622, 1434, 780, 142), (70, 576, 1434, 622), (576, 288, 779, 1434), (430, 1435, 403, 13), (142, 780, 1435, 430), (780, 292, 778, 1435), (775, 1436, 777, 291), (145, 625, 1436, 775), (625, 73, 767, 1436), (670, 1437, 776, 190), (25, 433, 1437, 670), (433, 145, 775, 1437), (478, 1438, 576, 70), (190, 776, 1438, 478), (776, 291, 774, 1438), (771, 1439, 773, 290), (193, 673, 1439, 771), (673, 11, 629, 1439), (767, 1440, 772, 287), (73, 481, 1440, 767), (481, 193, 771, 1440), (575, 1441, 577, 97), (287, 772, 1441, 575), (772, 290, 770, 1441), (770, 1442, 769, 289), (290, 773, 1442, 770), (773, 149, 437, 1442), (774, 1443, 768, 288), (291, 777, 1443, 774), (777, 287, 575, 1443), (778, 1444, 595, 115), (292, 781, 1444, 778), (781, 286, 574, 1444), (782, 1445, 765, 285), (293, 785, 1445, 782), (785, 121, 601, 1445), (786, 1446, 764, 284), (294, 789, 1446, 786), (789, 283, 571, 1446), (790, 1447, 444, 156), (295, 793, 1447, 790), (793, 282, 570, 1447), (794, 1448, 761, 281), (296, 797, 1448, 794), (797, 154, 442, 1448), (798, 1449, 760, 280), (297, 801, 1449, 798), (801, 279, 567, 1449), (802, 1450, 438, 150), (298, 805, 1450, 802), (805, 278, 566, 1450), (806, 1451, 757, 277), (299, 809, 1451, 806), (809, 156, 444, 1451), (810, 1452, 756, 276), (300, 813, 1452, 810), (813, 275, 563, 1452), (814, 1453, 440, 152), (301, 817, 1453, 814), (817, 274, 562, 1453), (818, 1454, 753, 273), (302, 821, 1454, 818), (821, 157, 445, 1454), (822, 1455, 752, 272), (303, 825, 1455, 822), (825, 271, 559, 1455), (826, 1456, 441, 153), (304, 829, 1456, 826), (829, 270, 558, 1456), (830, 1457, 749, 269), (305, 833, 1457, 830), (833, 147, 435, 1457), (834, 1458, 748, 268), (306, 837, 1458, 834), (837, 267, 555, 1458), (838, 1459, 597, 117), (307, 841, 1459, 838), (841, 266, 554, 1459), (842, 1460, 745, 265), (308, 845, 1460, 842), (845, 170, 458, 1460), (846, 1461, 744, 264), (309, 849, 1461, 846), (849, 263, 551, 1461), (850, 1462, 585, 105), (310, 853, 1462, 850), (853, 262, 550, 1462), (854, 1463, 741, 261), (311, 857, 1463, 854), (857, 171, 459, 1463), (858, 1464, 740, 260), (312, 861, 1464, 858), (861, 259, 547, 1464), (862, 1465, 604, 124), (313, 865, 1465, 862), (865, 258, 546, 1465), (866, 1466, 737, 257), (314, 869, 1466, 866), (869, 159, 447, 1466), (870, 1467, 736, 256), (315, 873, 1467, 870), (873, 255, 543, 1467), (874, 1468, 605, 125), (316, 877, 1468, 874), (877, 254, 542, 1468), (878, 1469, 733, 253), (317, 881, 1469, 878), (881, 174, 462, 1469), (882, 1470, 732, 252), (318, 885, 1470, 882), (885, 251, 539, 1470), (886, 1471, 453, 165), (319, 889, 1471, 886), (889, 250, 538, 1471), (890, 1472, 729, 249), (320, 893, 1472, 890), (893, 175, 463, 1472), (894, 1473, 728, 248), (321, 897, 1473, 894), (897, 247, 535, 1473), (898, 1474, 608, 128), (322, 901, 1474, 898), (901, 246, 534, 1474), (902, 1475, 725, 245), (323, 905, 1475, 902), (905, 169, 457, 1475), (906, 1476, 724, 244), (324, 909, 1476, 906), (909, 243, 531, 1476), (910, 1477, 609, 129), (325, 913, 1477, 910), (913, 242, 530, 1477), (914, 1478, 721, 241), (326, 917, 1478, 914), (917, 178, 466, 1478), (918, 1479, 720, 240), (327, 921, 1479, 918), (921, 239, 527, 1479), (922, 1480, 452, 164), (328, 925, 1480, 922), (925, 238, 526, 1480), (926, 1481, 717, 237), (329, 929, 1481, 926), (929, 179, 467, 1481), (930, 1482, 716, 236), (330, 933, 1482, 930), (933, 235, 523, 1482), (934, 1483, 612, 132), (331, 937, 1483, 934), (937, 234, 522, 1483), (938, 1484, 713, 233), (332, 941, 1484, 938), (941, 168, 456, 1484), (942, 1485, 712, 232), (333, 945, 1485, 942), (945, 231, 519, 1485), (946, 1486, 613, 133), (334, 949, 1486, 946), (949, 230, 518, 1486), (950, 1487, 709, 229), (335, 953, 1487, 950), (953, 182, 470, 1487), (954, 1488, 708, 228), (336, 957, 1488, 954), (957, 227, 515, 1488), (958, 1489, 450, 162), (337, 961, 1489, 958), (961, 226, 514, 1489), (962, 1490, 705, 225), (338, 965, 1490, 962), (965, 183, 471, 1490), (966, 1491, 704, 224), (339, 969, 1491, 966), (969, 223, 511, 1491), (970, 1492, 616, 136), (340, 973, 1492, 970), (973, 222, 510, 1492), (974, 1493, 701, 221), (341, 977, 1493, 974), (977, 166, 454, 1493), (978, 1494, 700, 220), (342, 981, 1494, 978), (981, 219, 507, 1494), (982, 1495, 617, 137), (343, 985, 1495, 982), (985, 218, 506, 1495), (986, 1496, 697, 217), (344, 989, 1496, 986), (989, 186, 474, 1496), (990, 1497, 696, 216), (345, 993, 1497, 990), (993, 215, 503, 1497), (994, 1498, 456, 168), (346, 997, 1498, 994), (997, 214, 502, 1498), (998, 1499, 693, 213), (347, 1001, 1499, 998), (1001, 187, 475, 1499), (1002, 1500, 692, 212), (348, 1005, 1500, 1002), (1005, 211, 499, 1500), (1006, 1501, 620, 140), (349, 1009, 1501, 1006), (1009, 210, 498, 1501), (1010, 1502, 689, 209), (350, 1013, 1502, 1010), (1013, 109, 589, 1502), (1014, 1503, 688, 208), (351, 1017, 1503, 1014), (1017, 207, 495, 1503), (1018, 1504, 621, 141), (352, 1021, 1504, 1018), (1021, 206, 494, 1504), (1022, 1505, 685, 205), (353, 1025, 1505, 1022), (1025, 190, 478, 1505), (1026, 1506, 684, 204), (354, 1029, 1506, 1026), (1029, 203, 491, 1506), (1030, 1507, 583, 103), (355, 1033, 1507, 1030), (1033, 202, 490, 1507), (1034, 1508, 681, 201), (356, 1037, 1508, 1034), (1037, 191, 479, 1508), (1038, 1509, 680, 200), (357, 1041, 1509, 1038), (1041, 199, 487, 1509), (1042, 1510, 624, 144), (358, 1045, 1510, 1042), (1045, 198, 486, 1510), (1046, 1511, 677, 197), (359, 1049, 1511, 1046), (1049, 161, 449, 1511), (1050, 1512, 676, 196), (360, 1053, 1512, 1050), (1053, 195, 483, 1512), (1054, 1513, 625, 145), (361, 1057, 1513, 1054), (1057, 194, 482, 1513), (1058, 1514, 673, 193), (362, 1061, 1514, 1058), (1061, 113, 401, 1514), (1062, 1515, 672, 192), (363, 1065, 1515, 1062), (1065, 143, 431, 1515), (1066, 1516, 631, 151), (364, 1069, 1516, 1066), (1069, 142, 430, 1516), (1070, 1517, 669, 189), (365, 1073, 1517, 1070), (1073, 157, 637, 1517), (1074, 1518, 668, 188), (366, 1077, 1518, 1074), (1077, 139, 427, 1518), (1078, 1519, 408, 120), (367, 1081, 1519, 1078), (1081, 138, 426, 1519), (1082, 1520, 665, 185), (368, 1085, 1520, 1082), (1085, 118, 406, 1520), (1086, 1521, 664, 184), (369, 1089, 1521, 1086), (1089, 135, 423, 1521), (1090, 1522, 402, 114), (370, 1093, 1522, 1090), (1093, 134, 422, 1522), (1094, 1523, 661, 181), (371, 1097, 1523, 1094), (1097, 120, 408, 1523), (1098, 1524, 660, 180), (372, 1101, 1524, 1098), (1101, 131, 419, 1524), (1102, 1525, 404, 116), (373, 1105, 1525, 1102), (1105, 130, 418, 1525), (1106, 1526, 657, 177), (374, 1109, 1526, 1106), (1109, 121, 409, 1526), (1110, 1527, 656, 176), (375, 1113, 1527, 1110), (1113, 127, 415, 1527), (1114, 1528, 405, 117), (376, 1117, 1528, 1114), (1117, 126, 414, 1528), (1118, 1529, 653, 173), (377, 1121, 1529, 1118), (1121, 111, 399, 1529), (1122, 1530, 652, 172), (378, 1125, 1530, 1122), (1125, 123, 411, 1530), (1126, 1531, 633, 153), (379, 1129, 1531, 1126), (1129, 122, 410, 1531), (1130, 1532, 645, 165), (380, 1133, 1532, 1130), (1133, 99, 387, 1532), (1134, 1533, 393, 105), (381, 1137, 1533, 1134), (1137, 109, 397, 1533), (1138, 1534, 392, 104), (382, 1141, 1534, 1138), (1141, 108, 396, 1534), (1142, 1535, 390, 102), (383, 1145, 1535, 1142), (1145, 106, 394, 1535), (1146, 1536, 396, 108), (384, 1149, 1536, 1146), (1149, 169, 649, 1536), (1150, 1537, 643, 163), (385, 1153, 1537, 1150), (1153, 101, 389, 1537)])
me_cube.materials.append(mat_material)
me_cube.use_remesh_preserve_volume = False
me_cube.use_remesh_preserve_attributes = False
me_cube.use_mirror_vertex_groups = False
me_cube.update()

# ---- objects
ob_cube = bpy.data.objects.new('Cube', me_cube)
ob_lamp = bpy.data.objects.new('Lamp', light_lamp)
ob_camera = bpy.data.objects.new('Camera', cam_camera)

# ---- transforms, parenting, visibility, modifiers, constraints
ob_cube.location = (0.0, 0.0, 0.0)
ob_cube.lock_rotations_4d = False
ob_cube.empty_display_type = 'ARROWS'
ob_cube.lineart.crease_threshold = 0.0
ob_lamp.location = (4.076, 1.005, 5.904)
ob_lamp.rotation_euler = (0.6503, 0.05522, 1.866)
ob_lamp.lock_rotations_4d = False
ob_lamp.empty_display_type = 'ARROWS'
ob_lamp.color = (0.0, 0.0, 0.0, 0.0)
ob_lamp.lineart.crease_threshold = 0.0
ob_camera.location = (7.481, -6.508, 5.344)
ob_camera.rotation_euler = (1.109, 0.0, 0.8149)
ob_camera.lock_rotations_4d = False
ob_camera.empty_display_type = 'ARROWS'
ob_camera.color = (0.0, 0.0, 0.0, 0.0)
ob_camera.display_type = 'WIRE'
ob_camera.lineart.crease_threshold = 0.0

# ---- collection membership
col_collection_1.objects.link(ob_cube)
col_collection_1.objects.link(ob_lamp)
col_collection_1.objects.link(ob_camera)

# ---- scene / render settings (as saved in the file)
scene.camera = ob_camera
scene.frame_start = 1; scene.frame_end = 250; scene.frame_set(1)
scene.render.engine = 'BLENDER_EEVEE_NEXT'
scene.render.resolution_percentage = 50
scene.render.dither_intensity = 0.0
scene.cycles.use_denoising = False
scene.cycles.samples = 128
scene.cycles.sampling_pattern = 'TABULATED_SOBOL'
scene.cycles.use_adaptive_sampling = False
scene.cycles.use_light_tree = False
scene.cycles.blur_glossy = 0.0
scene.cycles.sample_clamp_indirect = 0.0
scene.view_settings.view_transform = 'Standard'
bpy.context.view_layer.update()
